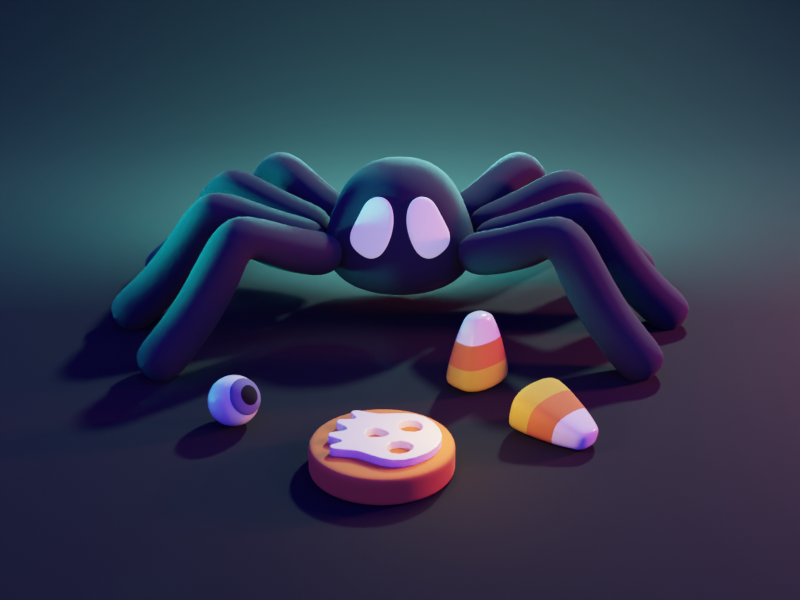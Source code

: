 # Source: 030-spider.blend  (saved by Blender 2.93.20; exported with 4.5.12 LTS)
import bpy
from mathutils import Matrix  # noqa: F401  (used for matrix-valued properties, if any)

bpy.ops.wm.read_factory_settings(use_empty=True)
scene = bpy.context.scene
scene.name = 'Scene'

# ---- collections
col_collection = bpy.data.collections.new('Collection'); scene.collection.children.link(col_collection)

# ---- materials (node trees are filled in below, after node groups)
mat_material_001 = bpy.data.materials.new('Material.001')
mat_white = bpy.data.materials.new('White')
mat_material_002 = bpy.data.materials.new('Material.002')
mat_white_001 = bpy.data.materials.new('White.001')
mat_orange = bpy.data.materials.new('Orange')
mat_yellow = bpy.data.materials.new('Yellow')
mat_mid = bpy.data.materials.new('Mid')
mat_black = bpy.data.materials.new('Black')

# ---- material node trees
mat_material_001.use_nodes = True; mat_material_001.node_tree.nodes.clear()
_N = mat_material_001.node_tree.nodes; _L = mat_material_001.node_tree.links
n0 = _N.new('ShaderNodeBsdfPrincipled'); n0.name = 'Principled BSDF'; n0.location = (10, 300)
n0.distribution = 'GGX'
n0.subsurface_method = 'BURLEY'
n0.inputs[0].default_value = (0.01784, 0.01578, 0.02309, 1.0)
n0.inputs[2].default_value = 1.0
n0.inputs[3].default_value = 1.45
n0.inputs[27].default_value = (0.0, 0.0, 0.0, 1.0)
n0.inputs[28].default_value = 1.0
n1 = _N.new('ShaderNodeOutputMaterial'); n1.name = 'Material Output'; n1.location = (300, 300)
_L.new(n0.outputs[0], n1.inputs[0])
n1.is_active_output = True
mat_white.use_nodes = True; mat_white.node_tree.nodes.clear()
_N = mat_white.node_tree.nodes; _L = mat_white.node_tree.links
n0 = _N.new('ShaderNodeBsdfPrincipled'); n0.name = 'Principled BSDF'; n0.location = (10, 300)
n0.distribution = 'GGX'
n0.subsurface_method = 'BURLEY'
n0.inputs[0].default_value = (1.0, 1.0, 1.0, 1.0)
n0.inputs[3].default_value = 1.45
n0.inputs[28].default_value = 0.1
n1 = _N.new('ShaderNodeOutputMaterial'); n1.name = 'Material Output'; n1.location = (300, 300)
_L.new(n0.outputs[0], n1.inputs[0])
n1.is_active_output = True
mat_material_002.use_nodes = True; mat_material_002.node_tree.nodes.clear()
_N = mat_material_002.node_tree.nodes; _L = mat_material_002.node_tree.links
n0 = _N.new('ShaderNodeBsdfPrincipled'); n0.name = 'Principled BSDF'; n0.location = (10, 300)
n0.distribution = 'GGX'
n0.subsurface_method = 'BURLEY'
n0.inputs[0].default_value = (0.0, 0.0, 0.0, 1.0)
n0.inputs[2].default_value = 1.0
n0.inputs[3].default_value = 1.45
n0.inputs[27].default_value = (0.0, 0.0, 0.0, 1.0)
n0.inputs[28].default_value = 1.0
n1 = _N.new('ShaderNodeOutputMaterial'); n1.name = 'Material Output'; n1.location = (300, 300)
_L.new(n0.outputs[0], n1.inputs[0])
n1.is_active_output = True
mat_white_001.use_nodes = True; mat_white_001.node_tree.nodes.clear()
_N = mat_white_001.node_tree.nodes; _L = mat_white_001.node_tree.links
n0 = _N.new('ShaderNodeBsdfPrincipled'); n0.name = 'Principled BSDF'; n0.location = (10, 300)
n0.distribution = 'GGX'
n0.subsurface_method = 'BURLEY'
n0.inputs[0].default_value = (1.0, 0.9542, 0.8451, 1.0)
n0.inputs[2].default_value = 0.2
n0.inputs[3].default_value = 1.45
n0.inputs[27].default_value = (0.0, 0.0, 0.0, 1.0)
n0.inputs[28].default_value = 1.0
n1 = _N.new('ShaderNodeOutputMaterial'); n1.name = 'Material Output'; n1.location = (300, 300)
_L.new(n0.outputs[0], n1.inputs[0])
n1.is_active_output = True
mat_orange.use_nodes = True; mat_orange.node_tree.nodes.clear()
_N = mat_orange.node_tree.nodes; _L = mat_orange.node_tree.links
n0 = _N.new('ShaderNodeBsdfPrincipled'); n0.name = 'Principled BSDF'; n0.location = (10, 300)
n0.distribution = 'GGX'
n0.subsurface_method = 'BURLEY'
n0.inputs[0].default_value = (0.8, 0.1861, 0.02709, 1.0)
n0.inputs[2].default_value = 1.0
n0.inputs[3].default_value = 1.45
n0.inputs[27].default_value = (0.0, 0.0, 0.0, 1.0)
n0.inputs[28].default_value = 1.0
n1 = _N.new('ShaderNodeOutputMaterial'); n1.name = 'Material Output'; n1.location = (300, 300)
_L.new(n0.outputs[0], n1.inputs[0])
n1.is_active_output = True
mat_yellow.use_nodes = True; mat_yellow.node_tree.nodes.clear()
_N = mat_yellow.node_tree.nodes; _L = mat_yellow.node_tree.links
n0 = _N.new('ShaderNodeBsdfPrincipled'); n0.name = 'Principled BSDF'; n0.location = (10, 300)
n0.distribution = 'GGX'
n0.subsurface_method = 'BURLEY'
n0.inputs[0].default_value = (0.8, 0.5, 0.02696, 1.0)
n0.inputs[2].default_value = 1.0
n0.inputs[3].default_value = 1.45
n0.inputs[27].default_value = (0.0, 0.0, 0.0, 1.0)
n0.inputs[28].default_value = 1.0
n1 = _N.new('ShaderNodeOutputMaterial'); n1.name = 'Material Output'; n1.location = (300, 300)
_L.new(n0.outputs[0], n1.inputs[0])
n1.is_active_output = True
mat_mid.use_nodes = True; mat_mid.node_tree.nodes.clear()
_N = mat_mid.node_tree.nodes; _L = mat_mid.node_tree.links
n0 = _N.new('ShaderNodeBsdfPrincipled'); n0.name = 'Principled BSDF'; n0.location = (10, 300)
n0.distribution = 'GGX'
n0.subsurface_method = 'BURLEY'
n0.inputs[0].default_value = (0.1231, 0.1261, 0.2507, 1.0)
n0.inputs[2].default_value = 1.0
n0.inputs[3].default_value = 1.45
n0.inputs[27].default_value = (0.0, 0.0, 0.0, 1.0)
n0.inputs[28].default_value = 1.0
n1 = _N.new('ShaderNodeOutputMaterial'); n1.name = 'Material Output'; n1.location = (300, 300)
_L.new(n0.outputs[0], n1.inputs[0])
n1.is_active_output = True
mat_black.use_nodes = True; mat_black.node_tree.nodes.clear()
_N = mat_black.node_tree.nodes; _L = mat_black.node_tree.links
n0 = _N.new('ShaderNodeBsdfPrincipled'); n0.name = 'Principled BSDF'; n0.location = (10, 300)
n0.distribution = 'GGX'
n0.subsurface_method = 'BURLEY'
n0.inputs[0].default_value = (0.0, 0.0, 0.0, 1.0)
n0.inputs[2].default_value = 1.0
n0.inputs[3].default_value = 1.45
n0.inputs[27].default_value = (0.0, 0.0, 0.0, 1.0)
n0.inputs[28].default_value = 1.0
n1 = _N.new('ShaderNodeOutputMaterial'); n1.name = 'Material Output'; n1.location = (300, 300)
_L.new(n0.outputs[0], n1.inputs[0])
n1.is_active_output = True

# ---- world
world_world = bpy.data.worlds.new('World'); scene.world = world_world
world_world.use_nodes = True; world_world.node_tree.nodes.clear()
_N = world_world.node_tree.nodes; _L = world_world.node_tree.links
n0 = _N.new('ShaderNodeOutputWorld'); n0.name = 'World Output'; n0.location = (300, 300)
n1 = _N.new('ShaderNodeBackground'); n1.name = 'Background'; n1.location = (10, 300)
n1.inputs[0].default_value = (0.04888, 0.02771, 0.783, 1.0)
_L.new(n1.outputs[0], n0.inputs[0])
n0.is_active_output = True
world_world.color = (0.05088, 0.05088, 0.05088)
world_world.use_sun_shadow = False
world_world.sun_shadow_jitter_overblur = 0.0

# ---- cameras
cam_camera_001 = bpy.data.cameras.new('Camera.001')

# ---- lights
light_area = bpy.data.lights.new('Area', 'AREA')
light_area.color = (0.6085, 1.0, 0.896)
light_area.transmission_factor = 0.0
light_area.energy = 1178.0
light_area.shadow_soft_size = 1.0
light_area.shadow_maximum_resolution = 0.006
light_area.use_absolute_resolution = True
light_area.shape = 'DISK'
light_area.size = 1.0
light_area.size_y = 1.0
light_area_001 = bpy.data.lights.new('Area.001', 'SPOT')
light_area_001.color = (0.0005578, 1.0, 0.879)
light_area_001.transmission_factor = 0.0
light_area_001.energy = 1e+04
light_area_001.shadow_soft_size = 1.173
light_area_001.shadow_maximum_resolution = 0.006
light_area_001.use_absolute_resolution = True
light_area_001.spot_size = 1.225
light_area_003 = bpy.data.lights.new('Area.003', 'AREA')
light_area_003.color = (0.18, 1.0, 0.9337)
light_area_003.transmission_factor = 0.0
light_area_003.energy = 1178.0
light_area_003.shadow_soft_size = 3.605
light_area_003.shadow_maximum_resolution = 0.006
light_area_003.use_absolute_resolution = True
light_area_003.shape = 'DISK'
light_area_003.size = 3.605
light_area_003.size_y = 1.0
light_point_001 = bpy.data.lights.new('Point.001', 'POINT')
light_point_001.color = (1.0, 0.5189, 0.1017)
light_point_001.transmission_factor = 0.0
light_point_001.energy = 25.0
light_point_001.shadow_soft_size = 0.25
light_point_001.shadow_maximum_resolution = 0.006
light_point_001.use_absolute_resolution = True
light_area_005 = bpy.data.lights.new('Area.005', 'AREA')
light_area_005.color = (1.0, 0.1597, 0.2837)
light_area_005.transmission_factor = 0.0
light_area_005.energy = 392.7
light_area_005.shadow_soft_size = 1.0
light_area_005.shadow_maximum_resolution = 0.006
light_area_005.use_absolute_resolution = True
light_area_005.size = 1.0
light_area_005.size_y = 1.0
light_area_006 = bpy.data.lights.new('Area.006', 'SPOT')
light_area_006.color = (0.18, 1.0, 0.9337)
light_area_006.transmission_factor = 0.0
light_area_006.energy = 1e+04
light_area_006.shadow_soft_size = 1.173
light_area_006.shadow_maximum_resolution = 0.006
light_area_006.use_absolute_resolution = True
light_area_006.spot_size = 0.3997

# ---- meshes
me_circle = bpy.data.meshes.new('Circle')
me_circle.from_pydata([(0.6914, 0.3992, 1.016), (0.7983, 6.878e-09, 1.016), (0.6914, -0.3992, 1.016), (0.3992, -0.6914, 1.016), (9.893e-08, -0.7983, 1.016), (-0.3992, -0.6914, 1.016), (-0.6914, -0.3992, 1.016), (-0.7983, -3.754e-08, 1.016), (-0.6914, 0.3992, 1.016), (0.3992, 0.6914, 1.016), (-0.3992, 0.6914, 1.016), (2.913e-08, 0.7983, 1.016), (0.0, 0.2401, 1.656), (4.688e-08, 0.62, 1.392), (-0.31, 0.5369, 1.392), (-0.12, 0.2079, 1.656), (-0.5369, 0.31, 1.392), (-0.2079, 0.12, 1.656), (-0.62, -3.088e-08, 1.392), (-0.2401, 0.0, 1.656), (-0.5369, -0.31, 1.392), (-0.2079, -0.12, 1.656), (-0.31, -0.5369, 1.392), (-0.12, -0.2079, 1.656), (1.011e-07, -0.62, 1.392), (1.267e-07, -0.2401, 1.656), (0.31, -0.5369, 1.392), (0.12, -0.2079, 1.656), (0.5369, -0.31, 1.392), (0.2079, -0.12, 1.656), (0.62, 3.618e-09, 1.392), (0.2401, 0.0, 1.656), (0.5369, 0.31, 1.392), (0.2079, 0.12, 1.656), (0.31, 0.5369, 1.392), (0.12, 0.2079, 1.656), (1.478e-08, 0.8802, 0.6409), (0.2276, 0.3942, 1.546), (0.3942, 0.2276, 1.546), (-0.4401, 0.7623, 0.6409), (0.4551, 2.079e-09, 1.546), (-0.7623, 0.4401, 0.6409), (0.3942, -0.2276, 1.546), (-0.8802, -3.966e-08, 0.6409), (0.2276, -0.3942, 1.546), (-0.7623, -0.4401, 0.6409), (1.157e-07, -0.4551, 1.546), (-0.4401, -0.7623, 0.6409), (-0.2276, -0.3942, 1.546), (9.173e-08, -0.8802, 0.6409), (-0.3942, -0.2276, 1.546), (0.4401, -0.7623, 0.6409), (-0.4551, -1.618e-08, 1.546), (0.7623, -0.4401, 0.6409), (-0.3942, 0.2276, 1.546), (0.8802, 9.306e-09, 0.6409), (2.003e-08, 0.4551, 1.546), (0.7623, 0.4401, 0.6409), (-0.2276, 0.3942, 1.546), (0.4401, 0.7623, 0.6409), (1.49e-08, 0.4753, 0.2951), (-3.724e-11, 0.7084, 0.4104), (-0.2377, 0.4117, 0.2951), (-0.3542, 0.6135, 0.4104), (-0.4117, 0.2377, 0.2951), (-0.6135, 0.3542, 0.4104), (-0.4753, -1.863e-08, 0.2951), (-0.7084, -1.323e-08, 0.4104), (-0.4117, -0.2377, 0.2951), (-0.6135, -0.3542, 0.4104), (-0.2377, -0.4117, 0.2951), (-0.3542, -0.6135, 0.4104), (1.229e-07, -0.4753, 0.2951), (1.448e-07, -0.7084, 0.4104), (0.2377, -0.4117, 0.2951), (0.3542, -0.6135, 0.4104), (0.4117, -0.2377, 0.2951), (0.6135, -0.3542, 0.4104), (0.4753, 1.863e-08, 0.2951), (0.7084, 1.304e-08, 0.4104), (0.4117, 0.2377, 0.2951), (0.6135, 0.3542, 0.4104), (0.2377, 0.4117, 0.2951), (0.3542, 0.6135, 0.4104)], [], [(9, 11, 13, 34), (10, 8, 16, 14), (4, 3, 26, 24), (8, 7, 18, 16), (7, 6, 20, 18), (0, 9, 34, 32), (3, 2, 28, 26), (6, 5, 22, 20), (36, 39, 10, 11), (2, 1, 30, 28), (5, 4, 24, 22), (15, 17, 19, 21, 23, 25, 27, 29, 31, 33, 35, 12), (1, 0, 32, 30), (58, 56, 13, 14), (54, 58, 14, 16), (52, 54, 16, 18), (50, 52, 18, 20), (48, 50, 20, 22), (46, 48, 22, 24), (44, 46, 24, 26), (42, 44, 26, 28), (40, 42, 28, 30), (38, 40, 30, 32), (37, 38, 32, 34), (56, 37, 34, 13), (41, 39, 63, 65), (62, 60, 82, 80, 78, 76, 74, 72, 70, 68, 66, 64), (43, 41, 65, 67), (45, 43, 67, 69), (47, 45, 69, 71), (49, 47, 71, 73), (51, 49, 73, 75), (53, 51, 75, 77), (55, 53, 77, 79), (57, 55, 79, 81), (59, 57, 81, 83), (12, 35, 37, 56), (39, 36, 61, 63), (11, 10, 14, 13), (55, 57, 0, 1), (47, 49, 4, 5), (53, 55, 1, 2), (45, 47, 5, 6), (51, 53, 2, 3), (57, 59, 9, 0), (43, 45, 6, 7), (41, 43, 7, 8), (49, 51, 3, 4), (39, 41, 8, 10), (59, 36, 11, 9), (60, 62, 63, 61), (62, 64, 65, 63), (64, 66, 67, 65), (66, 68, 69, 67), (68, 70, 71, 69), (70, 72, 73, 71), (72, 74, 75, 73), (74, 76, 77, 75), (76, 78, 79, 77), (78, 80, 81, 79), (80, 82, 83, 81), (82, 60, 61, 83), (36, 59, 83, 61), (35, 33, 38, 37), (33, 31, 40, 38), (31, 29, 42, 40), (29, 27, 44, 42), (27, 25, 46, 44), (25, 23, 48, 46), (23, 21, 50, 48), (21, 19, 52, 50), (19, 17, 54, 52), (17, 15, 58, 54), (15, 12, 56, 58)])
me_circle.polygons.foreach_set('use_smooth', [True] * 74)
_uv = me_circle.uv_layers.new(name='UVMap')
_uv.uv.foreach_set('vector', [0.0, 0.0, 0.0, 0.0, 0.0, 0.0, 0.0, 0.0, 0.0, 0.0, 0.0, 0.0, 0.0, 0.0, 0.0, 0.0, 0.0, 0.0, 0.0, 0.0, 0.0, 0.0, 0.0, 0.0, 0.0, 0.0, 0.0, 0.0, 0.0, 0.0, 0.0, 0.0, 0.0, 0.0, 0.0, 0.0, 0.0, 0.0, 0.0, 0.0, 0.0, 0.0, 0.0, 0.0, 0.0, 0.0, 0.0, 0.0, 0.0, 0.0, 0.0, 0.0, 0.0, 0.0, 0.0, 0.0, 0.0, 0.0, 0.0, 0.0, 0.0, 0.0, 0.0, 0.0, 0.0, 0.0, 0.0, 0.0, 0.0, 0.0, 0.0, 0.0, 0.0, 0.0, 0.0, 0.0, 0.0, 0.0, 0.0, 0.0, 0.0, 0.0, 0.0, 0.0, 0.0, 0.0, 0.0, 0.0, 0.0, 0.0, 0.0, 0.0, 0.0, 0.0, 0.0, 0.0, 0.0, 0.0, 0.0, 0.0, 0.0, 0.0, 0.0, 0.0, 0.0, 0.0, 0.0, 0.0, 0.0, 0.0, 0.0, 0.0, 0.0, 0.0, 0.0, 0.0, 0.0, 0.0, 0.0, 0.0, 0.0, 0.0, 0.0, 0.0, 0.0, 0.0, 0.0, 0.0, 0.0, 0.0, 0.0, 0.0, 0.0, 0.0, 0.0, 0.0, 0.0, 0.0, 0.0, 0.0, 0.0, 0.0, 0.0, 0.0, 0.0, 0.0, 0.0, 0.0, 0.0, 0.0, 0.0, 0.0, 0.0, 0.0, 0.0, 0.0, 0.0, 0.0, 0.0, 0.0, 0.0, 0.0, 0.0, 0.0, 0.0, 0.0, 0.0, 0.0, 0.0, 0.0, 0.0, 0.0, 0.0, 0.0, 0.0, 0.0, 0.0, 0.0, 0.0, 0.0, 0.0, 0.0, 0.0, 0.0, 0.0, 0.0, 0.0, 0.0, 0.0, 0.0, 0.0, 0.0, 0.0, 0.0, 0.0, 0.0, 0.0, 0.0, 0.0, 0.0, 0.0, 0.0, 0.0, 0.0, 0.0, 0.0, 0.0, 0.0, 0.0, 0.0, 0.0, 0.0, 0.0, 0.0, 0.0, 0.0, 0.0, 0.0, 0.0, 0.0, 0.0, 0.0, 0.0, 0.0, 0.0, 0.0, 0.0, 0.0, 0.0, 0.0, 0.0, 0.0, 0.0, 0.0, 0.0, 0.0, 0.0, 0.0, 0.0, 0.0, 0.0, 0.0, 0.0, 0.0, 0.0, 0.0, 0.0, 0.0, 0.0, 0.0, 0.0, 0.0, 0.0, 0.0, 0.0, 0.0, 0.0, 0.0, 0.0, 0.0, 0.0, 0.0, 0.0, 0.0, 0.0, 0.0, 0.0, 0.0, 0.0, 0.0, 0.0, 0.0, 0.0, 0.0, 0.0, 0.0, 0.0, 0.0, 0.0, 0.0, 0.0, 0.0, 0.0, 0.0, 0.0, 0.0, 0.0, 0.0, 0.0, 0.0, 0.0, 0.0, 0.0, 0.0, 0.0, 0.0, 0.0, 0.0, 0.0, 0.0, 0.0, 0.0, 0.0, 0.0, 0.0, 0.0, 0.0, 0.0, 0.0, 0.0, 0.0, 0.0, 0.0, 0.0, 0.0, 0.0, 0.0, 0.0, 0.0, 0.0, 0.0, 0.0, 0.0, 0.0, 0.0, 0.0, 0.0, 0.0, 0.0, 0.0, 0.0, 0.0, 0.0, 0.0, 0.0, 0.0, 0.0, 0.0, 0.0, 0.0, 0.0, 0.0, 0.0, 0.0, 0.0, 0.0, 0.0, 0.0, 0.0, 0.0, 0.0, 0.0, 0.0, 0.0, 0.0, 0.0, 0.0, 0.0, 0.0, 0.0, 0.0, 0.0, 0.0, 0.0, 0.0, 0.0, 0.0, 0.0, 0.0, 0.0, 0.0, 0.0, 0.0, 0.0, 0.0, 0.0, 0.0, 0.0, 0.0, 0.0, 0.0, 0.0, 0.0, 0.0, 0.0, 0.0, 0.0, 0.0, 0.0, 0.0, 0.0, 0.0, 0.0, 0.0, 0.0, 0.0, 0.0, 0.0, 0.0, 0.0, 0.0, 0.0, 0.0, 0.0, 0.0, 0.0, 0.0, 0.0, 0.0, 0.0, 0.0, 0.0, 0.0, 0.0, 0.0, 0.0, 0.0, 0.0, 0.0, 0.0, 0.0, 0.0, 0.0, 0.0, 0.0, 0.0, 0.0, 0.0, 0.0, 0.0, 0.0, 0.0, 0.0, 0.0, 0.0, 0.0, 0.0, 0.0, 0.0, 0.0, 0.0, 0.0, 0.0, 0.0, 0.0, 0.0, 0.0, 0.0, 0.0, 0.0, 0.0, 0.0, 0.0, 0.0, 0.0, 0.0, 0.0, 0.0, 0.0, 0.0, 0.0, 0.0, 0.0, 0.0, 0.0, 0.0, 0.0, 0.0, 0.0, 0.0, 0.0, 0.0, 0.0, 0.0, 0.0, 0.0, 0.0, 0.0, 0.0, 0.0, 0.0, 0.0, 0.0, 0.0, 0.0, 0.0, 0.0, 0.0, 0.0, 0.0, 0.0, 0.0, 0.0, 0.0, 0.0, 0.0, 0.0, 0.0, 0.0, 0.0, 0.0, 0.0, 0.0, 0.0, 0.0, 0.0, 0.0, 0.0, 0.0, 0.0, 0.0, 0.0, 0.0, 0.0, 0.0, 0.0, 0.0, 0.0, 0.0, 0.0, 0.0, 0.0, 0.0, 0.0, 0.0, 0.0, 0.0, 0.0, 0.0, 0.0, 0.0, 0.0, 0.0, 0.0, 0.0, 0.0, 0.0, 0.0, 0.0, 0.0, 0.0, 0.0, 0.0, 0.0, 0.0, 0.0, 0.0, 0.0, 0.0, 0.0, 0.0, 0.0, 0.0, 0.0, 0.0, 0.0, 0.0, 0.0, 0.0, 0.0, 0.0, 0.0, 0.0, 0.0, 0.0, 0.0, 0.0, 0.0, 0.0, 0.0, 0.0, 0.0, 0.0, 0.0, 0.0, 0.0, 0.0, 0.0, 0.0, 0.0, 0.0, 0.0, 0.0, 0.0, 0.0, 0.0, 0.0, 0.0, 0.0, 0.0, 0.0, 0.0, 0.0, 0.0, 0.0, 0.0, 0.0, 0.0, 0.0, 0.0, 0.0, 0.0, 0.0, 0.0, 0.0, 0.0, 0.0, 0.0, 0.0, 0.0, 0.0, 0.0, 0.0, 0.0, 0.0, 0.0, 0.0, 0.0, 0.0, 0.0, 0.0, 0.0, 0.0, 0.0])
me_circle.materials.append(mat_material_001)
me_circle.use_remesh_fix_poles = True
me_circle.use_remesh_preserve_attributes = False
me_circle.update()
me_vert = bpy.data.meshes.new('Vert')
me_vert.from_pydata([(-0.7752, -1.035e-07, 0.7707), (-1.229, -1.203e-07, 0.8954), (-1.62, -1.431e-07, 1.065), (-1.965, -1.706e-07, 1.269), (-2.164, -1.256e-07, 0.935), (-2.419, -7.766e-08, 0.578), (-2.73, -3.502e-08, 0.2607), (-3.048, -3.807e-09, 0.02833)], [(0, 1), (1, 2), (2, 3), (3, 4), (4, 5), (5, 6), (6, 7)], [])
me_vert.materials.append(mat_material_001)
me_vert.use_remesh_fix_poles = True
me_vert.use_remesh_preserve_attributes = False
me_vert.update()
me_circle_001 = bpy.data.meshes.new('Circle.001')
me_circle_001.from_pydata([(0.1645, 0.9698, 0.0), (-0.1845, 0.9618, 0.0), (-0.4841, 0.6962, 0.0), (-0.654, 0.244, 0.0), (-1.058, -0.3491, 0.1403), (-0.8789, -0.7934, 0.1403), (-0.1645, -0.9698, 0.0), (0.1845, -0.9618, 0.0), (0.4841, -0.6962, 0.0), (0.654, -0.244, 0.0), (0.6486, 0.2736, 0.0), (0.4695, 0.7179, 0.0), (0.2345, 0.382, 0.0), (-0.2423, 0.3712, 0.0), (0.2423, -0.3712, 0.0), (-0.2345, -0.382, 0.0)], [], [(0, 12, 10, 11), (12, 14, 9, 10), (14, 7, 8, 9), (1, 13, 12, 0), (13, 15, 14, 12), (15, 6, 7, 14), (2, 3, 13, 1), (3, 4, 15, 13), (4, 5, 6, 15)])
me_circle_001.polygons.foreach_set('use_smooth', [True] * 9)
_uv = me_circle_001.uv_layers.new(name='UVMap')
_uv.uv.foreach_set('vector', [0.0, 0.0, 0.0, 0.0, 0.0, 0.0, 0.0, 0.0, 0.0, 0.0, 0.0, 0.0, 0.0, 0.0, 0.0, 0.0, 0.0, 0.0, 0.0, 0.0, 0.0, 0.0, 0.0, 0.0, 0.0, 0.0, 0.0, 0.0, 0.0, 0.0, 0.0, 0.0, 0.0, 0.0, 0.0, 0.0, 0.0, 0.0, 0.0, 0.0, 0.0, 0.0, 0.0, 0.0, 0.0, 0.0, 0.0, 0.0, 0.0, 0.0, 0.0, 0.0, 0.0, 0.0, 0.0, 0.0, 0.0, 0.0, 0.0, 0.0, 0.0, 0.0, 0.0, 0.0, 0.0, 0.0, 0.0, 0.0, 0.0, 0.0, 0.0, 0.0])
me_circle_001.materials.append(mat_white)
me_circle_001.use_remesh_fix_poles = True
me_circle_001.use_remesh_preserve_attributes = False
me_circle_001.update()
me_plane = bpy.data.meshes.new('Plane')
me_plane.from_pydata([(-27.71, -14.52, 0.0), (27.71, -14.52, 0.0), (-27.71, 14.12, 17.87), (27.71, 14.12, 17.87), (-27.71, 5.683, 0.0), (-27.71, 14.12, 8.438), (-27.71, 7.148, 0.1282), (-27.71, 8.569, 0.5089), (-27.71, 9.902, 1.131), (-27.71, 11.11, 1.974), (-27.71, 12.15, 3.014), (-27.71, 12.99, 4.219), (-27.71, 13.61, 5.552), (-27.71, 13.99, 6.973), (27.71, 14.12, 8.438), (27.71, 5.683, 0.0), (27.71, 13.99, 6.973), (27.71, 13.61, 5.552), (27.71, 12.99, 4.219), (27.71, 12.15, 3.014), (27.71, 11.11, 1.974), (27.71, 9.902, 1.131), (27.71, 8.569, 0.5089), (27.71, 7.148, 0.1282)], [], [(5, 14, 3, 2), (14, 5, 13, 16), (16, 13, 12, 17), (17, 12, 11, 18), (18, 11, 10, 19), (19, 10, 9, 20), (20, 9, 8, 21), (21, 8, 7, 22), (22, 7, 6, 23), (23, 6, 4, 15), (0, 1, 15, 4)])
me_plane.polygons.foreach_set('use_smooth', [True] * 11)
_uv = me_plane.uv_layers.new(name='UVMap')
_uv.uv.foreach_set('vector', [0.0, 1.0, 1.0, 1.0, 1.0, 1.0, 0.0, 1.0, 1.0, 1.0, 0.0, 1.0, 0.0, 1.0, 1.0, 1.0, 1.0, 1.0, 0.0, 1.0, 0.0, 1.0, 1.0, 1.0, 1.0, 1.0, 0.0, 1.0, 0.0, 1.0, 1.0, 1.0, 1.0, 1.0, 0.0, 1.0, 0.0, 1.0, 1.0, 1.0, 1.0, 1.0, 0.0, 1.0, 0.0, 0.8962, 1.0, 0.8962, 1.0, 0.8962, 0.0, 0.8962, 0.0, 0.8547, 1.0, 0.8547, 1.0, 0.8547, 0.0, 0.8547, 0.0, 0.8088, 1.0, 0.8088, 1.0, 0.8088, 0.0, 0.8088, 0.0, 0.7599, 1.0, 0.7599, 1.0, 0.7599, 0.0, 0.7599, 0.0, 0.7094, 1.0, 0.7094, 0.0, 0.0, 1.0, 0.0, 1.0, 0.7094, 0.0, 0.7094])
me_plane.materials.append(mat_material_002)
me_plane.use_remesh_fix_poles = True
me_plane.use_remesh_preserve_attributes = False
me_plane.update()
me_circle_014 = bpy.data.meshes.new('Circle.014')
me_circle_014.from_pydata([(-0.04944, 0.1209, 0.0), (-0.09006, 0.08222, 0.0), (-0.09622, 0.03927, 0.0), (-0.08412, -0.001327, 0.0), (-0.08392, -0.06234, 0.0), (-0.08048, -0.02839, 0.0), (-0.04623, 0.08704, 0.0), (-0.02193, 0.07424, 0.0), (-0.07039, 0.06746, 0.0), (-0.06039, 0.03902, 0.0), (-0.0111, 0.01926, 0.0), (-0.02692, 0.04124, 0.0), (-0.07659, -0.07283, 0.0), (-0.06547, -0.06962, 0.0), (-0.07104, -0.07337, 0.0), (-0.02408, -0.09026, 0.0), (-0.01642, -0.08153, 0.0), (-0.03875, -0.08334, 0.0), (-0.03329, -0.08992, 0.0), (-0.01929, -0.004368, 0.0), (-0.04467, -0.06324, 0.0), (-0.05483, -0.05923, 0.0), (-0.04881, -0.05619, 0.0), (0.0, 0.1349, 0.0), (0.04944, 0.1209, 0.0), (0.09006, 0.08222, 0.0), (0.09622, 0.03927, 0.0), (0.08412, -0.001327, 0.0), (0.08392, -0.06234, 0.0), (0.08048, -0.02839, 0.0), (0.0, -0.05921, 0.0), (0.04623, 0.08704, 0.0), (0.02193, 0.07424, 0.0), (0.07039, 0.06746, 0.0), (0.06039, 0.03902, 0.0), (0.0, 0.0264, 0.0), (0.0111, 0.01926, 0.0), (0.0, -0.01978, 0.0), (0.02692, 0.04124, 0.0), (0.07659, -0.07283, 0.0), (0.06547, -0.06962, 0.0), (0.07104, -0.07337, 0.0), (0.02408, -0.09026, 0.0), (0.01642, -0.08153, 0.0), (0.03875, -0.08334, 0.0), (0.03329, -0.08992, 0.0), (0.01929, -0.004368, 0.0), (0.04467, -0.06324, 0.0), (0.05483, -0.05923, 0.0), (0.04881, -0.05619, 0.0), (-0.0319, 0.08497, 0.0), (-0.06085, 0.08042, 0.0), (-0.07029, 0.0517, 0.0), (-0.08271, -0.04615, 0.0), (-0.04215, -0.03573, 0.0), (-0.02482, 0.1315, 0.0), (-0.07276, 0.1033, 0.0), (-0.09725, 0.06085, 0.0), (-0.0905, 0.01751, 0.0), (-0.04784, 0.104, 0.0), (-0.01451, 0.09538, 0.0), (-0.08023, 0.07484, 0.0), (-0.07227, 0.03378, 0.0), (-0.08066, -0.01487, 0.0), (-0.01968, 0.05696, 0.0), (-0.04315, 0.03495, 0.0), (-0.005601, 0.02507, 0.0), (-0.02068, 0.03025, 0.0), (1.31e-10, 0.07053, 0.0), (-0.08107, -0.07034, 0.0), (-0.07331, -0.07351, 0.0), (-0.06882, -0.07239, 0.0), (-0.009131, -0.06744, 0.0), (-0.03631, -0.08833, 0.0), (-0.02871, -0.09041, 0.0), (-0.02068, -0.08859, 0.0), (-0.01021, -0.01881, 0.0), (-0.01723, -0.01172, 0.0), (-0.01612, 0.007804, 0.0), (-0.06021, -0.06442, 0.0), (-0.0524, -0.05746, 0.0), (-0.04599, -0.06002, 0.0), (-0.04172, -0.07337, 0.0), (0.0319, 0.08497, 0.0), (0.06085, 0.08042, 0.0), (0.07029, 0.0517, 0.0), (0.08271, -0.04615, 0.0), (0.04215, -0.03573, 0.0), (0.02482, 0.1315, 0.0), (0.07276, 0.1033, 0.0), (0.09725, 0.06085, 0.0), (0.0905, 0.01751, 0.0), (0.04784, 0.104, 0.0), (0.01451, 0.09538, 0.0), (0.08023, 0.07484, 0.0), (0.07227, 0.03378, 0.0), (0.08066, -0.01487, 0.0), (0.01968, 0.05696, 0.0), (0.04315, 0.03495, 0.0), (0.005601, 0.02507, 0.0), (0.02068, 0.03025, 0.0), (0.08107, -0.07034, 0.0), (0.07331, -0.07351, 0.0), (0.06882, -0.07239, 0.0), (0.009131, -0.06744, 0.0), (0.03631, -0.08833, 0.0), (0.02871, -0.09041, 0.0), (0.02068, -0.08859, 0.0), (0.01211, -0.01822, 0.0), (0.01752, -0.01056, 0.0), (0.01612, 0.007804, 0.0), (0.06021, -0.06442, 0.0), (0.05275, -0.05771, 0.0), (0.0464, -0.05904, 0.0), (0.04172, -0.07337, 0.0), (-0.02872, 0.1073, 0.0), (-0.0668, 0.09188, 0.0), (-0.08301, 0.0556, 0.0), (-0.01046, 0.05896, 0.0), (-0.03953, 0.001346, 0.0), (0.02872, 0.1073, 0.0), (0.0668, 0.09188, 0.0), (0.08301, 0.0556, 0.0), (0.01046, 0.05896, 0.0), (0.03953, 0.001346, 0.0)], [], [(6, 50, 115, 59), (50, 7, 60, 115), (115, 60, 23, 55), (59, 115, 55, 0), (8, 51, 116, 61), (51, 6, 59, 116), (116, 59, 0, 56), (61, 116, 56, 1), (9, 52, 117, 62), (52, 8, 61, 117), (117, 61, 1, 57), (62, 117, 57, 2), (10, 66, 118, 67), (35, 68, 118, 66), (23, 60, 118, 68), (7, 64, 118, 60), (11, 67, 118, 64), (124, 108, 37, 76, 119, 54, 30, 87), (76, 77, 119), (19, 78, 119, 77), (10, 67, 119, 78), (11, 65, 119, 67), (9, 62, 119, 65), (2, 58, 119, 62), (3, 63, 119, 58), (5, 54, 119, 63), (5, 53, 4, 69, 12, 70, 14, 71, 13, 79, 21, 80, 22, 81, 20, 82, 17, 73, 18, 74, 15, 75, 16, 72, 30, 54), (31, 92, 120, 83), (92, 24, 88, 120), (120, 88, 23, 93), (83, 120, 93, 32), (33, 94, 121, 84), (94, 25, 89, 121), (121, 89, 24, 92), (84, 121, 92, 31), (34, 95, 122, 85), (95, 26, 90, 122), (122, 90, 25, 94), (85, 122, 94, 33), (36, 100, 123, 99), (38, 97, 123, 100), (32, 93, 123, 97), (23, 68, 123, 93), (35, 99, 123, 68), (29, 96, 124, 87), (27, 91, 124, 96), (26, 95, 124, 91), (34, 98, 124, 95), (38, 100, 124, 98), (36, 110, 124, 100), (46, 109, 124, 110), (108, 124, 109), (43, 107, 42, 106, 45, 105, 44, 114, 47, 113, 49, 112, 48, 111, 40, 103, 41, 102, 39, 101, 28, 86, 29, 87, 30, 104)])
me_circle_014.polygons.foreach_set('use_smooth', [True] * 53)
_uv = me_circle_014.uv_layers.new(name='UVMap')
_uv.uv.foreach_set('vector', [0.0, 0.0, 0.0, 0.0, 0.0, 0.0, 0.0, 0.0, 0.0, 0.0, 0.0, 0.0, 0.0, 0.0, 0.0, 0.0, 0.0, 0.0, 0.0, 0.0, 0.0, 0.0, 0.0, 0.0, 0.0, 0.0, 0.0, 0.0, 0.0, 0.0, 0.0, 0.0, 0.0, 0.0, 0.0, 0.0, 0.0, 0.0, 0.0, 0.0, 0.0, 0.0, 0.0, 0.0, 0.0, 0.0, 0.0, 0.0, 0.0, 0.0, 0.0, 0.0, 0.0, 0.0, 0.0, 0.0, 0.0, 0.0, 0.0, 0.0, 0.0, 0.0, 0.0, 0.0, 0.0, 0.0, 0.0, 0.0, 0.0, 0.0, 0.0, 0.0, 0.0, 0.0, 0.0, 0.0, 0.0, 0.0, 0.0, 0.0, 0.0, 0.0, 0.0, 0.0, 0.0, 0.0, 0.0, 0.0, 0.0, 0.0, 0.0, 0.0, 0.0, 0.0, 0.0, 0.0, 0.0, 0.0, 0.0, 0.0, 0.0, 0.0, 0.0, 0.0, 0.0, 0.0, 0.0, 0.0, 0.0, 0.0, 0.0, 0.0, 0.0, 0.0, 0.0, 0.0, 0.0, 0.0, 0.0, 0.0, 0.0, 0.0, 0.0, 0.0, 0.0, 0.0, 0.0, 0.0, 0.0, 0.0, 0.0, 0.0, 0.0, 0.0, 0.0, 0.0, 0.0, 0.0, 0.0, 0.0, 0.0, 0.0, 0.0, 0.0, 0.0, 0.0, 0.0, 0.0, 0.0, 0.0, 0.0, 0.0, 0.0, 0.0, 0.0, 0.0, 0.0, 0.0, 0.0, 0.0, 0.0, 0.0, 0.0, 0.0, 0.0, 0.0, 0.0, 0.0, 0.0, 0.0, 0.0, 0.0, 0.0, 0.0, 0.0, 0.0, 0.0, 0.0, 0.0, 0.0, 0.0, 0.0, 0.0, 0.0, 0.0, 0.0, 0.0, 0.0, 0.0, 0.0, 0.0, 0.0, 0.0, 0.0, 0.0, 0.0, 0.0, 0.0, 0.0, 0.0, 0.0, 0.0, 0.0, 0.0, 0.0, 0.0, 0.0, 0.0, 0.0, 0.0, 0.0, 0.0, 0.0, 0.0, 0.0, 0.0, 0.0, 0.0, 0.0, 0.0, 0.0, 0.0, 0.0, 0.0, 0.0, 0.0, 0.0, 0.0, 0.0, 0.0, 0.0, 0.0, 0.0, 0.0, 0.0, 0.0, 0.0, 0.0, 0.0, 0.0, 0.0, 0.0, 0.0, 0.0, 0.0, 0.0, 0.0, 0.0, 0.0, 0.0, 0.0, 0.0, 0.0, 0.0, 0.0, 0.0, 0.0, 0.0, 0.0, 0.0, 0.0, 0.0, 0.0, 0.0, 0.0, 0.0, 0.0, 0.0, 0.0, 0.0, 0.0, 0.0, 0.0, 0.0, 0.0, 0.0, 0.0, 0.0, 0.0, 0.0, 0.0, 0.0, 0.0, 0.0, 0.0, 0.0, 0.0, 0.0, 0.0, 0.0, 0.0, 0.0, 0.0, 0.0, 0.0, 0.0, 0.0, 0.0, 0.0, 0.0, 0.0, 0.0, 0.0, 0.0, 0.0, 0.0, 0.0, 0.0, 0.0, 0.0, 0.0, 0.0, 0.0, 0.0, 0.0, 0.0, 0.0, 0.0, 0.0, 0.0, 0.0, 0.0, 0.0, 0.0, 0.0, 0.0, 0.0, 0.0, 0.0, 0.0, 0.0, 0.0, 0.0, 0.0, 0.0, 0.0, 0.0, 0.0, 0.0, 0.0, 0.0, 0.0, 0.0, 0.0, 0.0, 0.0, 0.0, 0.0, 0.0, 0.0, 0.0, 0.0, 0.0, 0.0, 0.0, 0.0, 0.0, 0.0, 0.0, 0.0, 0.0, 0.0, 0.0, 0.0, 0.0, 0.0, 0.0, 0.0, 0.0, 0.0, 0.0, 0.0, 0.0, 0.0, 0.0, 0.0, 0.0, 0.0, 0.0, 0.0, 0.0, 0.0, 0.0, 0.0, 0.0, 0.0, 0.0, 0.0, 0.0, 0.0, 0.0, 0.0, 0.0, 0.0, 0.0, 0.0, 0.0, 0.0, 0.0, 0.0, 0.0, 0.0, 0.0, 0.0, 0.0, 0.0, 0.0, 0.0, 0.0, 0.0, 0.0, 0.0, 0.0, 0.0, 0.0, 0.0, 0.0, 0.0, 0.0, 0.0, 0.0, 0.0, 0.0, 0.0, 0.0, 0.0, 0.0, 0.0, 0.0, 0.0, 0.0, 0.0, 0.0, 0.0, 0.0, 0.0, 0.0, 0.0, 0.0, 0.0, 0.0, 0.0, 0.0, 0.0, 0.0, 0.0, 0.0, 0.0, 0.0, 0.0, 0.0, 0.0, 0.0, 0.0, 0.0, 0.0, 0.0, 0.0, 0.0, 0.0, 0.0, 0.0, 0.0, 0.0, 0.0, 0.0, 0.0, 0.0, 0.0, 0.0, 0.0, 0.0, 0.0, 0.0, 0.0, 0.0, 0.0, 0.0, 0.0, 0.0, 0.0, 0.0, 0.0, 0.0, 0.0, 0.0, 0.0, 0.0, 0.0, 0.0, 0.0, 0.0, 0.0, 0.0, 0.0, 0.0, 0.0, 0.0, 0.0, 0.0, 0.0, 0.0, 0.0, 0.0, 0.0, 0.0, 0.0, 0.0, 0.0, 0.0, 0.0, 0.0, 0.0, 0.0, 0.0, 0.0])
me_circle_014.materials.append(mat_white_001)
me_circle_014.use_remesh_fix_poles = True
me_circle_014.use_remesh_preserve_attributes = False
me_circle_014.use_mirror_vertex_groups = False
me_circle_014.update()
me_circle_013 = bpy.data.meshes.new('Circle.013')
me_circle_013.from_pydata([(-4.569e-10, 0.1642, 0.0), (-0.08211, 0.1422, 0.0), (-0.1422, 0.08211, 0.0), (-0.1642, -1.183e-07, 0.0), (-0.1422, -0.08211, 0.0), (-0.08211, -0.1422, 0.0), (-2.425e-08, -0.1642, 0.0), (0.08211, -0.1422, 0.0), (0.1422, -0.08211, 0.0), (0.1642, -1.812e-07, 0.0), (0.1422, 0.08211, 0.0), (0.08211, 0.1422, 0.0), (2.53e-09, 0.1836, 0.08481), (-0.09179, 0.159, 0.08481), (-0.159, 0.09179, 0.08481), (-0.1836, -1.183e-07, 0.08481), (-0.159, -0.09179, 0.08481), (-0.09179, -0.159, 0.08481), (-2.455e-08, -0.1836, 0.08481), (0.09179, -0.159, 0.08481), (0.159, -0.09179, 0.08481), (0.1836, -1.916e-07, 0.08481), (0.159, 0.09179, 0.08481), (0.09179, 0.159, 0.08481), (-2.508e-08, -0.2176, 0.01255), (-2.508e-08, -0.2176, 0.05423), (-0.1088, -0.1884, 0.05423), (-0.1088, -0.1884, 0.01255), (-0.2176, -1.183e-07, 0.01255), (-0.2176, -1.183e-07, 0.05423), (-0.1884, 0.1088, 0.05423), (-0.1884, 0.1088, 0.01255), (0.1884, 0.1088, 0.01255), (0.1884, 0.1088, 0.05423), (0.2176, -2.1e-07, 0.05423), (0.2176, -2.1e-07, 0.01255), (0.1088, -0.1884, 0.01255), (0.1088, -0.1884, 0.05423), (-0.1884, -0.1088, 0.01255), (-0.1884, -0.1088, 0.05423), (0.1088, 0.1884, 0.01255), (0.1088, 0.1884, 0.05423), (-0.1088, 0.1884, 0.01255), (-0.1088, 0.1884, 0.05423), (7.773e-09, 0.2176, 0.05423), (7.773e-09, 0.2176, 0.01255), (0.1884, -0.1088, 0.01255), (0.1884, -0.1088, 0.05423), (-0.1088, 0.1884, 0.08481), (7.773e-09, 0.2176, 0.08481), (-0.1884, 0.1088, 0.08481), (-0.2176, -1.183e-07, 0.08481), (-0.1884, -0.1088, 0.08481), (-0.1088, -0.1884, 0.08481), (-2.508e-08, -0.2176, 0.08481), (0.1088, -0.1884, 0.08481), (0.1884, -0.1088, 0.08481), (0.2176, -2.1e-07, 0.08481), (0.1884, 0.1088, 0.08481), (0.1088, 0.1884, 0.08481), (-0.1088, 0.1884, 0.0), (7.773e-09, 0.2176, 0.0), (-0.1884, 0.1088, 0.0), (-0.2176, -1.183e-07, 0.0), (-0.1884, -0.1088, 0.0), (-0.1088, -0.1884, 0.0), (-2.508e-08, -0.2176, 0.0), (0.1088, -0.1884, 0.0), (0.1884, -0.1088, 0.0), (0.2176, -2.1e-07, 0.0), (0.1884, 0.1088, 0.0), (0.1088, 0.1884, 0.0)], [], [(1, 0, 11, 10, 9, 8, 7, 6, 5, 4, 3, 2), (13, 14, 15, 16, 17, 18, 19, 20, 21, 22, 23, 12), (26, 25, 54, 53), (30, 29, 51, 50), (34, 33, 58, 57), (25, 37, 55, 54), (29, 39, 52, 51), (33, 41, 59, 58), (44, 43, 48, 49), (37, 47, 56, 55), (39, 26, 53, 52), (41, 44, 49, 59), (43, 30, 50, 48), (47, 34, 57, 56), (68, 69, 35, 46), (46, 35, 34, 47), (60, 62, 31, 42), (42, 31, 30, 43), (71, 61, 45, 40), (40, 45, 44, 41), (64, 65, 27, 38), (38, 27, 26, 39), (67, 68, 46, 36), (36, 46, 47, 37), (61, 60, 42, 45), (45, 42, 43, 44), (70, 71, 40, 32), (32, 40, 41, 33), (63, 64, 38, 28), (28, 38, 39, 29), (66, 67, 36, 24), (24, 36, 37, 25), (69, 70, 32, 35), (35, 32, 33, 34), (62, 63, 28, 31), (31, 28, 29, 30), (65, 66, 24, 27), (27, 24, 25, 26), (13, 12, 49, 48), (14, 13, 48, 50), (15, 14, 50, 51), (16, 15, 51, 52), (17, 16, 52, 53), (18, 17, 53, 54), (19, 18, 54, 55), (20, 19, 55, 56), (21, 20, 56, 57), (22, 21, 57, 58), (23, 22, 58, 59), (12, 23, 59, 49), (0, 1, 60, 61), (1, 2, 62, 60), (2, 3, 63, 62), (3, 4, 64, 63), (4, 5, 65, 64), (5, 6, 66, 65), (6, 7, 67, 66), (7, 8, 68, 67), (8, 9, 69, 68), (9, 10, 70, 69), (10, 11, 71, 70), (11, 0, 61, 71)])
me_circle_013.polygons.foreach_set('use_smooth', [True] * 62)
_uv = me_circle_013.uv_layers.new(name='UVMap')
_uv.uv.foreach_set('vector', [0.0, 0.0, 0.0, 0.0, 0.0, 0.0, 0.0, 0.0, 0.0, 0.0, 0.0, 0.0, 0.0, 0.0, 0.0, 0.0, 0.0, 0.0, 0.0, 0.0, 0.0, 0.0, 0.0, 0.0, 0.0, 0.0, 0.0, 0.0, 0.0, 0.0, 0.0, 0.0, 0.0, 0.0, 0.0, 0.0, 0.0, 0.0, 0.0, 0.0, 0.0, 0.0, 0.0, 0.0, 0.0, 0.0, 0.0, 0.0, 0.0, 0.0, 0.0, 0.0, 0.0, 0.0, 0.0, 0.0, 0.0, 0.0, 0.0, 0.0, 0.0, 0.0, 0.0, 0.0, 0.0, 0.0, 0.0, 0.0, 0.0, 0.0, 0.0, 0.0, 0.0, 0.0, 0.0, 0.0, 0.0, 0.0, 0.0, 0.0, 0.0, 0.0, 0.0, 0.0, 0.0, 0.0, 0.0, 0.0, 0.0, 0.0, 0.0, 0.0, 0.0, 0.0, 0.0, 0.0, 0.0, 0.0, 0.0, 0.0, 0.0, 0.0, 0.0, 0.0, 0.0, 0.0, 0.0, 0.0, 0.0, 0.0, 0.0, 0.0, 0.0, 0.0, 0.0, 0.0, 0.0, 0.0, 0.0, 0.0, 0.0, 0.0, 0.0, 0.0, 0.0, 0.0, 0.0, 0.0, 0.0, 0.0, 0.0, 0.0, 0.0, 0.0, 0.0, 0.0, 0.0, 0.0, 0.0, 0.0, 0.0, 0.0, 0.0, 0.0, 0.0, 0.0, 0.0, 0.0, 0.0, 0.0, 0.0, 0.0, 0.0, 0.0, 0.0, 0.0, 0.0, 0.0, 0.0, 0.0, 0.0, 0.0, 0.0, 0.0, 0.0, 0.0, 0.0, 0.0, 0.0, 0.0, 0.0, 0.0, 0.0, 0.0, 0.0, 0.0, 0.0, 0.0, 0.0, 0.0, 0.0, 0.0, 0.0, 0.0, 0.0, 0.0, 0.0, 0.0, 0.0, 0.0, 0.0, 0.0, 0.0, 0.0, 0.0, 0.0, 0.0, 0.0, 0.0, 0.0, 0.0, 0.0, 0.0, 0.0, 0.0, 0.0, 0.0, 0.0, 0.0, 0.0, 0.0, 0.0, 0.0, 0.0, 0.0, 0.0, 0.0, 0.0, 0.0, 0.0, 0.0, 0.0, 0.0, 0.0, 0.0, 0.0, 0.0, 0.0, 0.0, 0.0, 0.0, 0.0, 0.0, 0.0, 0.0, 0.0, 0.0, 0.0, 0.0, 0.0, 0.0, 0.0, 0.0, 0.0, 0.0, 0.0, 0.0, 0.0, 0.0, 0.0, 0.0, 0.0, 0.0, 0.0, 0.0, 0.0, 0.0, 0.0, 0.0, 0.0, 0.0, 0.0, 0.0, 0.0, 0.0, 0.0, 0.0, 0.0, 0.0, 0.0, 0.0, 0.0, 0.0, 0.0, 0.0, 0.0, 0.0, 0.0, 0.0, 0.0, 0.0, 0.0, 0.0, 0.0, 0.0, 0.0, 0.0, 0.0, 0.0, 0.0, 0.0, 0.0, 0.0, 0.0, 0.0, 0.0, 0.0, 0.0, 0.0, 0.0, 0.0, 0.0, 0.0, 0.0, 0.0, 0.0, 0.0, 0.0, 0.0, 0.0, 0.0, 0.0, 0.0, 0.0, 0.0, 0.0, 0.0, 0.0, 0.0, 0.0, 0.0, 0.0, 0.0, 0.0, 0.0, 0.0, 0.0, 0.0, 0.0, 0.0, 0.0, 0.0, 0.0, 0.0, 0.0, 0.0, 0.0, 0.0, 0.0, 0.0, 0.0, 0.0, 0.0, 0.0, 0.0, 0.0, 0.0, 0.0, 0.0, 0.0, 0.0, 0.0, 0.0, 0.0, 0.0, 0.0, 0.0, 0.0, 0.0, 0.0, 0.0, 0.0, 0.0, 0.0, 0.0, 0.0, 0.0, 0.0, 0.0, 0.0, 0.0, 0.0, 0.0, 0.0, 0.0, 0.0, 0.0, 0.0, 0.0, 0.0, 0.0, 0.0, 0.0, 0.0, 0.0, 0.0, 0.0, 0.0, 0.0, 0.0, 0.0, 0.0, 0.0, 0.0, 0.0, 0.0, 0.0, 0.0, 0.0, 0.0, 0.0, 0.0, 0.0, 0.0, 0.0, 0.0, 0.0, 0.0, 0.0, 0.0, 0.0, 0.0, 0.0, 0.0, 0.0, 0.0, 0.0, 0.0, 0.0, 0.0, 0.0, 0.0, 0.0, 0.0, 0.0, 0.0, 0.0, 0.0, 0.0, 0.0, 0.0, 0.0, 0.0, 0.0, 0.0, 0.0, 0.0, 0.0, 0.0, 0.0, 0.0, 0.0, 0.0, 0.0, 0.0, 0.0, 0.0, 0.0, 0.0, 0.0, 0.0, 0.0, 0.0, 0.0, 0.0, 0.0, 0.0, 0.0, 0.0, 0.0, 0.0, 0.0, 0.0, 0.0, 0.0, 0.0, 0.0, 0.0, 0.0, 0.0, 0.0, 0.0, 0.0, 0.0, 0.0, 0.0, 0.0, 0.0, 0.0, 0.0, 0.0, 0.0, 0.0, 0.0, 0.0, 0.0, 0.0, 0.0, 0.0, 0.0, 0.0, 0.0, 0.0, 0.0, 0.0, 0.0, 0.0, 0.0, 0.0, 0.0, 0.0, 0.0, 0.0, 0.0, 0.0, 0.0, 0.0, 0.0, 0.0, 0.0, 0.0, 0.0, 0.0, 0.0, 0.0, 0.0, 0.0, 0.0, 0.0, 0.0, 0.0, 0.0, 0.0, 0.0, 0.0, 0.0, 0.0, 0.0])
me_circle_013.materials.append(mat_orange)
me_circle_013.use_remesh_fix_poles = True
me_circle_013.use_remesh_preserve_attributes = False
me_circle_013.use_mirror_vertex_groups = False
me_circle_013.update()
me_cube_005 = bpy.data.meshes.new('Cube.005')
me_cube_005.from_pydata([(-0.1787, -0.1282, -0.001141), (-0.06609, -0.04744, 0.4058), (-0.1787, 0.1282, -0.001141), (-0.06609, 0.04744, 0.4058), (0.1787, -0.1282, -0.001141), (0.06609, -0.04744, 0.4058), (0.1787, 0.1282, -0.001141), (0.06609, 0.04744, 0.4058), (-0.1651, -0.1185, 0.123), (-0.1212, -0.08699, 0.2817), (-0.1212, 0.08699, 0.2817), (-0.1651, 0.1185, 0.123), (0.1212, 0.08699, 0.2817), (0.1651, 0.1185, 0.123), (0.1212, -0.08699, 0.2817), (0.1651, -0.1185, 0.123), (-0.08824, -0.06333, 0.356), (-0.08824, 0.06333, 0.356), (0.08824, 0.06333, 0.356), (0.08824, -0.06333, 0.356), (-0.1707, 0.1225, 0.07195), (0.1707, 0.1225, 0.07195), (0.1707, -0.1225, 0.07195), (-0.1707, -0.1225, 0.07195), (-0.1787, 0.0, -0.001141), (-0.06609, 0.0, 0.4058), (0.1787, 0.0, -0.001141), (0.06609, 0.0, 0.4058), (0.1651, 0.0, 0.123), (0.1212, 0.0, 0.2817), (-0.1651, 0.0, 0.123), (-0.1212, 0.0, 0.2817), (0.08824, 0.0, 0.356), (-0.08824, 0.0, 0.356), (-0.1707, 0.0, 0.07195), (0.1707, 0.0, 0.07195)], [], [(33, 25, 3, 17), (17, 3, 7, 18), (32, 27, 5, 19), (19, 5, 1, 16), (24, 26, 4, 0), (27, 25, 1, 5), (22, 15, 8, 23), (15, 14, 9, 8), (35, 28, 15, 22), (28, 29, 14, 15), (20, 11, 13, 21), (11, 10, 12, 13), (34, 30, 11, 20), (30, 31, 10, 11), (14, 19, 16, 9), (29, 32, 19, 14), (10, 17, 18, 12), (31, 33, 17, 10), (24, 34, 20, 2), (2, 20, 21, 6), (26, 35, 22, 4), (4, 22, 23, 0), (6, 21, 35, 26), (0, 23, 34, 24), (9, 16, 33, 31), (12, 18, 32, 29), (8, 9, 31, 30), (23, 8, 30, 34), (13, 12, 29, 28), (21, 13, 28, 35), (7, 3, 25, 27), (2, 6, 26, 24), (18, 7, 27, 32), (16, 1, 25, 33)])
me_cube_005.polygons.foreach_set('use_smooth', [True] * 34)
me_cube_005.polygons.foreach_set('material_index', [1, 1, 1, 1, 2, 1, 2, 0, 2, 0, 2, 0, 2, 0, 1, 1, 1, 1, 2, 2, 2, 2, 2, 2, 1, 1, 0, 2, 0, 2, 1, 2, 1, 1])
_uv = me_cube_005.uv_layers.new(name='UVMap')
_uv.uv.foreach_set('vector', [0.5915, 0.125, 0.625, 0.125, 0.625, 0.25, 0.5915, 0.25, 0.5915, 0.25, 0.625, 0.25, 0.625, 0.5, 0.5915, 0.5, 0.5915, 0.625, 0.625, 0.625, 0.625, 0.75, 0.5915, 0.75, 0.5915, 0.75, 0.625, 0.75, 0.625, 1.0, 0.5915, 1.0, 0.125, 0.625, 0.375, 0.625, 0.375, 0.75, 0.125, 0.75, 0.625, 0.625, 0.875, 0.625, 0.875, 0.75, 0.625, 0.75, 0.4241, 0.75, 0.4583, 0.75, 0.4583, 1.0, 0.4241, 1.0, 0.4583, 0.75, 0.5417, 0.75, 0.5417, 1.0, 0.4583, 1.0, 0.4241, 0.625, 0.4583, 0.625, 0.4583, 0.75, 0.4241, 0.75, 0.4583, 0.625, 0.5417, 0.625, 0.5417, 0.75, 0.4583, 0.75, 0.4241, 0.25, 0.4583, 0.25, 0.4583, 0.5, 0.4241, 0.5, 0.4583, 0.25, 0.5417, 0.25, 0.5417, 0.5, 0.4583, 0.5, 0.4241, 0.125, 0.4583, 0.125, 0.4583, 0.25, 0.4241, 0.25, 0.4583, 0.125, 0.5417, 0.125, 0.5417, 0.25, 0.4583, 0.25, 0.5417, 0.75, 0.5915, 0.75, 0.5915, 1.0, 0.5417, 1.0, 0.5417, 0.625, 0.5915, 0.625, 0.5915, 0.75, 0.5417, 0.75, 0.5417, 0.25, 0.5915, 0.25, 0.5915, 0.5, 0.5417, 0.5, 0.5417, 0.125, 0.5915, 0.125, 0.5915, 0.25, 0.5417, 0.25, 0.375, 0.125, 0.4241, 0.125, 0.4241, 0.25, 0.375, 0.25, 0.375, 0.25, 0.4241, 0.25, 0.4241, 0.5, 0.375, 0.5, 0.375, 0.625, 0.4241, 0.625, 0.4241, 0.75, 0.375, 0.75, 0.375, 0.75, 0.4241, 0.75, 0.4241, 1.0, 0.375, 1.0, 0.375, 0.5, 0.4241, 0.5, 0.4241, 0.625, 0.375, 0.625, 0.375, 0.0, 0.4241, 0.0, 0.4241, 0.125, 0.375, 0.125, 0.5417, 0.0, 0.5915, 0.0, 0.5915, 0.125, 0.5417, 0.125, 0.5417, 0.5, 0.5915, 0.5, 0.5915, 0.625, 0.5417, 0.625, 0.4583, 0.0, 0.5417, 0.0, 0.5417, 0.125, 0.4583, 0.125, 0.4241, 0.0, 0.4583, 0.0, 0.4583, 0.125, 0.4241, 0.125, 0.4583, 0.5, 0.5417, 0.5, 0.5417, 0.625, 0.4583, 0.625, 0.4241, 0.5, 0.4583, 0.5, 0.4583, 0.625, 0.4241, 0.625, 0.625, 0.5, 0.875, 0.5, 0.875, 0.625, 0.625, 0.625, 0.125, 0.5, 0.375, 0.5, 0.375, 0.625, 0.125, 0.625, 0.5915, 0.5, 0.625, 0.5, 0.625, 0.625, 0.5915, 0.625, 0.5915, 0.0, 0.625, 0.0, 0.625, 0.125, 0.5915, 0.125])
me_cube_005.materials.append(mat_orange)
me_cube_005.materials.append(mat_white_001)
me_cube_005.materials.append(mat_yellow)
me_cube_005.use_remesh_fix_poles = True
me_cube_005.use_remesh_preserve_attributes = False
me_cube_005.use_mirror_vertex_groups = False
me_cube_005.update()
me_sphere_001 = bpy.data.meshes.new('Sphere.001')
me_sphere_001.from_pydata([(7.442e-09, 0.1934, 0.1934), (7.442e-09, 0.2527, 0.1047), (7.442e-09, 0.2527, -0.1047), (7.442e-09, 0.1047, -0.2527), (0.07401, 0.1787, 0.1934), (0.09669, 0.2334, 0.1047), (0.1047, 0.2527, -2.373e-08), (0.09669, 0.2334, -0.1047), (0.07401, 0.1787, -0.1934), (0.04005, 0.09669, -0.2527), (-0.07781, 0.1879, 0.1785), (0.1367, 0.1367, 0.1934), (0.1787, 0.1787, 0.1047), (0.1934, 0.1934, -2.373e-08), (0.1787, 0.1787, -0.1047), (0.1367, 0.1367, -0.1934), (0.07401, 0.07401, -0.2527), (-0.1438, 0.1438, 0.1785), (0.1787, 0.07401, 0.1934), (0.2334, 0.09669, 0.1047), (0.2527, 0.1047, -2.373e-08), (0.2334, 0.09669, -0.1047), (0.1787, 0.07401, -0.1934), (0.09669, 0.04005, -0.2527), (-0.1879, 0.07781, 0.1785), (0.1934, 1.856e-07, 0.1934), (0.2527, 1.693e-07, 0.1047), (0.2735, 1.693e-07, -2.373e-08), (0.2527, 1.693e-07, -0.1047), (0.1934, 1.856e-07, -0.1934), (0.1047, 1.816e-07, -0.2527), (-0.2033, 3.011e-07, 0.1785), (0.1787, -0.07401, 0.1934), (0.2334, -0.09669, 0.1047), (0.2527, -0.1047, -2.373e-08), (0.2334, -0.09669, -0.1047), (0.1787, -0.07401, -0.1934), (0.09669, -0.04005, -0.2527), (-0.1879, -0.07781, 0.1785), (0.1367, -0.1367, 0.1934), (0.1787, -0.1787, 0.1047), (0.1934, -0.1934, -2.373e-08), (0.1787, -0.1787, -0.1047), (0.1367, -0.1367, -0.1934), (0.07401, -0.07401, -0.2527), (-0.1438, -0.1438, 0.1785), (0.07401, -0.1787, 0.1934), (0.09669, -0.2334, 0.1047), (0.1047, -0.2527, -2.373e-08), (0.09669, -0.2334, -0.1047), (0.07401, -0.1787, -0.1934), (0.04005, -0.09669, -0.2527), (-0.07781, -0.1879, 0.1785), (-6.542e-08, -0.1934, 0.1934), (-7.357e-08, -0.2527, 0.1047), (-8.172e-08, -0.2735, -2.373e-08), (-7.357e-08, -0.2527, -0.1047), (-6.542e-08, -0.1934, -0.1934), (-3.689e-08, -0.1047, -0.2527), (-6.678e-08, -0.2033, 0.1785), (-0.07401, -0.1787, 0.1934), (-0.09669, -0.2334, 0.1047), (-0.1047, -0.2527, -2.373e-08), (-0.09669, -0.2334, -0.1047), (-0.07401, -0.1787, -0.1934), (-0.04005, -0.09669, -0.2527), (0.07781, -0.1879, 0.1785), (-0.1367, -0.1367, 0.1934), (-0.1787, -0.1787, 0.1047), (-0.1934, -0.1934, -2.373e-08), (-0.1787, -0.1787, -0.1047), (-0.1367, -0.1367, -0.1934), (-0.07401, -0.07401, -0.2527), (0.1438, -0.1438, 0.1785), (-0.1787, -0.07401, 0.1934), (-0.2334, -0.09669, 0.1047), (-0.2527, -0.1047, -2.373e-08), (-0.2334, -0.09669, -0.1047), (-0.1787, -0.07401, -0.1934), (-0.09669, -0.04005, -0.2527), (0.1879, -0.07781, 0.1785), (-0.1934, 2.998e-07, 0.1934), (-0.2527, 3.079e-07, 0.1047), (-0.2735, 3.324e-07, -2.373e-08), (-0.2527, 3.079e-07, -0.1047), (-0.1934, 2.998e-07, -0.1934), (-0.1047, 2.59e-07, -0.2527), (0.2033, 1.829e-07, 0.1785), (-0.1787, 0.07401, 0.1934), (-0.2334, 0.09669, 0.1047), (-0.2527, 0.1047, -2.373e-08), (-0.2334, 0.09669, -0.1047), (-0.1787, 0.07401, -0.1934), (-0.09669, 0.04005, -0.2527), (0.1879, 0.07781, 0.1785), (-0.1367, 0.1367, 0.1934), (-0.1787, 0.1787, 0.1047), (-0.1934, 0.1934, -2.373e-08), (-0.1787, 0.1787, -0.1047), (-0.1367, 0.1367, -0.1934), (-0.07401, 0.07401, -0.2527), (0.1438, 0.1438, 0.1785), (-0.07401, 0.1787, 0.1934), (-0.09669, 0.2334, 0.1047), (-0.1047, 0.2527, -2.373e-08), (-0.09669, 0.2334, -0.1047), (-0.07401, 0.1787, -0.1934), (-0.04005, 0.09669, -0.2527), (0.07781, 0.1879, 0.1785), (7.442e-09, 0.2033, 0.1785), (1.873e-07, 0.2735, -2.373e-08), (1.261e-07, 0.1934, -0.1934), (7.442e-09, 2.075e-07, -0.2735), (0.04005, 0.09669, 0.2722), (0.07401, 0.1787, 0.213), (7.165e-09, 0.1934, 0.213), (0.07401, 0.07401, 0.2722), (0.1367, 0.1367, 0.213), (0.09669, 0.04005, 0.2722), (0.1787, 0.07401, 0.213), (0.1047, 2.018e-07, 0.2722), (0.1934, 1.855e-07, 0.213), (0.09669, -0.04005, 0.2722), (0.1787, -0.07401, 0.213), (0.07401, -0.07401, 0.2722), (0.1367, -0.1367, 0.213), (0.04005, -0.09669, 0.2722), (0.07401, -0.1787, 0.213), (-1.271e-08, -0.1047, 0.2722), (-6.569e-08, -0.1934, 0.213), (-0.04005, -0.09669, 0.2722), (-0.07401, -0.1787, 0.213), (-0.07401, -0.07401, 0.2722), (-0.1367, -0.1367, 0.213), (-0.09669, -0.04005, 0.2722), (-0.1787, -0.07401, 0.213), (-0.1047, 2.344e-07, 0.2722), (-0.1934, 2.996e-07, 0.213), (-0.09669, 0.04005, 0.2722), (-0.1787, 0.07401, 0.213), (-0.07401, 0.07401, 0.2722), (-0.1367, 0.1367, 0.213), (-0.04005, 0.09669, 0.2722), (-0.07401, 0.1787, 0.213), (7.165e-09, 1.661e-07, 0.2931), (3.619e-08, 0.1047, 0.2722)], [], [(2, 110, 6, 7), (109, 0, 4, 108), (1, 109, 108, 5), (112, 3, 9), (111, 2, 7, 8), (110, 1, 5, 6), (5, 108, 101, 12), (3, 111, 8, 9), (112, 9, 16), (8, 7, 14, 15), (6, 5, 12, 13), (12, 101, 94, 19), (9, 8, 15, 16), (7, 6, 13, 14), (108, 4, 11, 101), (19, 94, 87, 26), (26, 87, 80, 33), (16, 15, 22, 23), (14, 13, 20, 21), (101, 11, 18, 94), (33, 80, 73, 40), (112, 16, 23), (15, 14, 21, 22), (13, 12, 19, 20), (23, 22, 29, 30), (21, 20, 27, 28), (94, 18, 25, 87), (40, 73, 66, 47), (112, 23, 30), (22, 21, 28, 29), (20, 19, 26, 27), (47, 66, 59, 54), (54, 59, 52, 61), (112, 30, 37), (29, 28, 35, 36), (27, 26, 33, 34), (61, 52, 45, 68), (30, 29, 36, 37), (28, 27, 34, 35), (87, 25, 32, 80), (36, 35, 42, 43), (34, 33, 40, 41), (68, 45, 38, 75), (37, 36, 43, 44), (35, 34, 41, 42), (80, 32, 39, 73), (75, 38, 31, 82), (112, 37, 44), (44, 43, 50, 51), (42, 41, 48, 49), (73, 39, 46, 66), (82, 31, 24, 89), (112, 44, 51), (43, 42, 49, 50), (41, 40, 47, 48), (89, 24, 17, 96), (49, 48, 55, 56), (66, 46, 53, 59), (96, 17, 10, 103), (112, 51, 58), (50, 49, 56, 57), (48, 47, 54, 55), (103, 10, 109, 1), (51, 50, 57, 58), (112, 58, 65), (57, 56, 63, 64), (55, 54, 61, 62), (60, 53, 129, 131), (58, 57, 64, 65), (56, 55, 62, 63), (59, 53, 60, 52), (53, 46, 127, 129), (62, 61, 68, 69), (4, 0, 115, 114), (65, 64, 71, 72), (63, 62, 69, 70), (52, 60, 67, 45), (18, 11, 117, 119), (112, 65, 72), (64, 63, 70, 71), (72, 71, 78, 79), (70, 69, 76, 77), (45, 67, 74, 38), (81, 74, 135, 137), (112, 72, 79), (71, 70, 77, 78), (69, 68, 75, 76), (11, 4, 114, 117), (38, 74, 81, 31), (39, 32, 123, 125), (112, 79, 86), (78, 77, 84, 85), (76, 75, 82, 83), (102, 95, 141, 143), (79, 78, 85, 86), (77, 76, 83, 84), (112, 86, 93), (85, 84, 91, 92), (83, 82, 89, 90), (74, 67, 133, 135), (86, 85, 92, 93), (84, 83, 90, 91), (31, 81, 88, 24), (46, 39, 125, 127), (67, 60, 131, 133), (93, 92, 99, 100), (91, 90, 97, 98), (24, 88, 95, 17), (25, 18, 119, 121), (112, 93, 100), (92, 91, 98, 99), (90, 89, 96, 97), (100, 99, 106, 107), (98, 97, 104, 105), (17, 95, 102, 10), (32, 25, 121, 123), (112, 100, 107), (99, 98, 105, 106), (97, 96, 103, 104), (95, 88, 139, 141), (88, 81, 137, 139), (112, 107, 3), (106, 105, 2, 111), (104, 103, 1, 110), (0, 102, 143, 115), (107, 106, 111, 3), (105, 104, 110, 2), (10, 102, 0, 109), (145, 144, 113), (115, 145, 113, 114), (114, 113, 116, 117), (113, 144, 116), (117, 116, 118, 119), (116, 144, 118), (118, 144, 120), (119, 118, 120, 121), (120, 144, 122), (121, 120, 122, 123), (123, 122, 124, 125), (122, 144, 124), (124, 144, 126), (125, 124, 126, 127), (126, 144, 128), (127, 126, 128, 129), (129, 128, 130, 131), (128, 144, 130), (131, 130, 132, 133), (130, 144, 132), (132, 144, 134), (133, 132, 134, 135), (134, 144, 136), (135, 134, 136, 137), (137, 136, 138, 139), (136, 144, 138), (139, 138, 140, 141), (138, 144, 140), (140, 144, 142), (141, 140, 142, 143), (142, 144, 145), (143, 142, 145, 115)])
me_sphere_001.polygons.foreach_set('use_smooth', [True] * 160)
me_sphere_001.polygons.foreach_set('material_index', [0, 0, 0, 0, 0, 0, 0, 0, 0, 0, 0, 0, 0, 0, 0, 0, 0, 0, 0, 0, 0, 0, 0, 0, 0, 0, 0, 0, 0, 0, 0, 0, 0, 0, 0, 0, 0, 0, 0, 0, 0, 0, 0, 0, 0, 0, 0, 0, 0, 0, 0, 0, 0, 0, 0, 0, 0, 0, 0, 0, 0, 0, 0, 0, 0, 0, 0, 1, 0, 0, 0, 1, 0, 1, 0, 0, 0, 1, 0, 0, 0, 0, 0, 1, 0, 0, 0, 1, 0, 1, 0, 0, 0, 1, 0, 0, 0, 0, 0, 1, 0, 0, 0, 1, 1, 0, 0, 0, 1, 0, 0, 0, 0, 0, 0, 1, 0, 0, 0, 1, 1, 0, 0, 0, 1, 0, 0, 0, 2, 1, 1, 2, 1, 2, 2, 1, 2, 1, 1, 2, 2, 1, 2, 1, 1, 2, 1, 2, 2, 1, 2, 1, 1, 2, 1, 2, 2, 1, 2, 1])
_uv = me_sphere_001.uv_layers.new(name='UVMap')
_uv.uv.foreach_set('vector', [0.75, 0.375, 0.75, 0.5, 0.6875, 0.5, 0.6875, 0.375, 0.75, 0.729, 0.75, 0.75, 0.6875, 0.75, 0.6875, 0.729, 0.75, 0.625, 0.75, 0.729, 0.6875, 0.729, 0.6875, 0.625, 0.7188, 0.0, 0.75, 0.125, 0.6875, 0.125, 0.75, 0.25, 0.75, 0.375, 0.6875, 0.375, 0.6875, 0.25, 0.75, 0.5, 0.75, 0.625, 0.6875, 0.625, 0.6875, 0.5, 0.6875, 0.625, 0.6875, 0.729, 0.625, 0.729, 0.625, 0.625, 0.75, 0.125, 0.75, 0.25, 0.6875, 0.25, 0.6875, 0.125, 0.6562, 0.0, 0.6875, 0.125, 0.625, 0.125, 0.6875, 0.25, 0.6875, 0.375, 0.625, 0.375, 0.625, 0.25, 0.6875, 0.5, 0.6875, 0.625, 0.625, 0.625, 0.625, 0.5, 0.625, 0.625, 0.625, 0.729, 0.5625, 0.729, 0.5625, 0.625, 0.6875, 0.125, 0.6875, 0.25, 0.625, 0.25, 0.625, 0.125, 0.6875, 0.375, 0.6875, 0.5, 0.625, 0.5, 0.625, 0.375, 0.6875, 0.729, 0.6875, 0.75, 0.625, 0.75, 0.625, 0.729, 0.5625, 0.625, 0.5625, 0.729, 0.5, 0.729, 0.5, 0.625, 0.5, 0.625, 0.5, 0.729, 0.4375, 0.729, 0.4375, 0.625, 0.625, 0.125, 0.625, 0.25, 0.5625, 0.25, 0.5625, 0.125, 0.625, 0.375, 0.625, 0.5, 0.5625, 0.5, 0.5625, 0.375, 0.625, 0.729, 0.625, 0.75, 0.5625, 0.75, 0.5625, 0.729, 0.4375, 0.625, 0.4375, 0.729, 0.375, 0.729, 0.375, 0.625, 0.5938, 0.0, 0.625, 0.125, 0.5625, 0.125, 0.625, 0.25, 0.625, 0.375, 0.5625, 0.375, 0.5625, 0.25, 0.625, 0.5, 0.625, 0.625, 0.5625, 0.625, 0.5625, 0.5, 0.5625, 0.125, 0.5625, 0.25, 0.5, 0.25, 0.5, 0.125, 0.5625, 0.375, 0.5625, 0.5, 0.5, 0.5, 0.5, 0.375, 0.5625, 0.729, 0.5625, 0.75, 0.5, 0.75, 0.5, 0.729, 0.375, 0.625, 0.375, 0.729, 0.3125, 0.729, 0.3125, 0.625, 0.5313, 0.0, 0.5625, 0.125, 0.5, 0.125, 0.5625, 0.25, 0.5625, 0.375, 0.5, 0.375, 0.5, 0.25, 0.5625, 0.5, 0.5625, 0.625, 0.5, 0.625, 0.5, 0.5, 0.3125, 0.625, 0.3125, 0.729, 0.25, 0.729, 0.25, 0.625, 0.25, 0.625, 0.25, 0.729, 0.1875, 0.729, 0.1875, 0.625, 0.4688, 0.0, 0.5, 0.125, 0.4375, 0.125, 0.5, 0.25, 0.5, 0.375, 0.4375, 0.375, 0.4375, 0.25, 0.5, 0.5, 0.5, 0.625, 0.4375, 0.625, 0.4375, 0.5, 0.1875, 0.625, 0.1875, 0.729, 0.125, 0.729, 0.125, 0.625, 0.5, 0.125, 0.5, 0.25, 0.4375, 0.25, 0.4375, 0.125, 0.5, 0.375, 0.5, 0.5, 0.4375, 0.5, 0.4375, 0.375, 0.5, 0.729, 0.5, 0.75, 0.4375, 0.75, 0.4375, 0.729, 0.4375, 0.25, 0.4375, 0.375, 0.375, 0.375, 0.375, 0.25, 0.4375, 0.5, 0.4375, 0.625, 0.375, 0.625, 0.375, 0.5, 0.125, 0.625, 0.125, 0.729, 0.0625, 0.729, 0.0625, 0.625, 0.4375, 0.125, 0.4375, 0.25, 0.375, 0.25, 0.375, 0.125, 0.4375, 0.375, 0.4375, 0.5, 0.375, 0.5, 0.375, 0.375, 0.4375, 0.729, 0.4375, 0.75, 0.375, 0.75, 0.375, 0.729, 0.0625, 0.625, 0.0625, 0.729, 0.0, 0.729, 0.0, 0.625, 0.4063, 0.0, 0.4375, 0.125, 0.375, 0.125, 0.375, 0.125, 0.375, 0.25, 0.3125, 0.25, 0.3125, 0.125, 0.375, 0.375, 0.375, 0.5, 0.3125, 0.5, 0.3125, 0.375, 0.375, 0.729, 0.375, 0.75, 0.3125, 0.75, 0.3125, 0.729, 1.0, 0.625, 1.0, 0.729, 0.9375, 0.729, 0.9375, 0.625, 0.3438, 0.0, 0.375, 0.125, 0.3125, 0.125, 0.375, 0.25, 0.375, 0.375, 0.3125, 0.375, 0.3125, 0.25, 0.375, 0.5, 0.375, 0.625, 0.3125, 0.625, 0.3125, 0.5, 0.9375, 0.625, 0.9375, 0.729, 0.875, 0.729, 0.875, 0.625, 0.3125, 0.375, 0.3125, 0.5, 0.25, 0.5, 0.25, 0.375, 0.3125, 0.729, 0.3125, 0.75, 0.25, 0.75, 0.25, 0.729, 0.875, 0.625, 0.875, 0.729, 0.8125, 0.729, 0.8125, 0.625, 0.2812, 0.0, 0.3125, 0.125, 0.25, 0.125, 0.3125, 0.25, 0.3125, 0.375, 0.25, 0.375, 0.25, 0.25, 0.3125, 0.5, 0.3125, 0.625, 0.25, 0.625, 0.25, 0.5, 0.8125, 0.625, 0.8125, 0.729, 0.75, 0.729, 0.75, 0.625, 0.3125, 0.125, 0.3125, 0.25, 0.25, 0.25, 0.25, 0.125, 0.2187, 0.0, 0.25, 0.125, 0.1875, 0.125, 0.25, 0.25, 0.25, 0.375, 0.1875, 0.375, 0.1875, 0.25, 0.25, 0.5, 0.25, 0.625, 0.1875, 0.625, 0.1875, 0.5, 0.1875, 0.75, 0.25, 0.75, 0.25, 0.75, 0.1875, 0.75, 0.25, 0.125, 0.25, 0.25, 0.1875, 0.25, 0.1875, 0.125, 0.25, 0.375, 0.25, 0.5, 0.1875, 0.5, 0.1875, 0.375, 0.25, 0.729, 0.25, 0.75, 0.1875, 0.75, 0.1875, 0.729, 0.25, 0.75, 0.3125, 0.75, 0.3125, 0.75, 0.25, 0.75, 0.1875, 0.5, 0.1875, 0.625, 0.125, 0.625, 0.125, 0.5, 0.6875, 0.75, 0.75, 0.75, 0.75, 0.75, 0.6875, 0.75, 0.1875, 0.125, 0.1875, 0.25, 0.125, 0.25, 0.125, 0.125, 0.1875, 0.375, 0.1875, 0.5, 0.125, 0.5, 0.125, 0.375, 0.1875, 0.729, 0.1875, 0.75, 0.125, 0.75, 0.125, 0.729, 0.5625, 0.75, 0.625, 0.75, 0.625, 0.75, 0.5625, 0.75, 0.1562, 0.0, 0.1875, 0.125, 0.125, 0.125, 0.1875, 0.25, 0.1875, 0.375, 0.125, 0.375, 0.125, 0.25, 0.125, 0.125, 0.125, 0.25, 0.0625, 0.25, 0.0625, 0.125, 0.125, 0.375, 0.125, 0.5, 0.0625, 0.5, 0.0625, 0.375, 0.125, 0.729, 0.125, 0.75, 0.0625, 0.75, 0.0625, 0.729, 0.0, 0.75, 0.0625, 0.75, 0.0625, 0.75, 0.0, 0.75, 0.09375, 0.0, 0.125, 0.125, 0.0625, 0.125, 0.125, 0.25, 0.125, 0.375, 0.0625, 0.375, 0.0625, 0.25, 0.125, 0.5, 0.125, 0.625, 0.0625, 0.625, 0.0625, 0.5, 0.625, 0.75, 0.6875, 0.75, 0.6875, 0.75, 0.625, 0.75, 0.0625, 0.729, 0.0625, 0.75, 0.0, 0.75, 0.0, 0.729, 0.375, 0.75, 0.4375, 0.75, 0.4375, 0.75, 0.375, 0.75, 0.03125, 0.0, 0.0625, 0.125, 0.0, 0.125, 0.0625, 0.25, 0.0625, 0.375, 0.0, 0.375, 0.0, 0.25, 0.0625, 0.5, 0.0625, 0.625, 0.0, 0.625, 0.0, 0.5, 0.8125, 0.75, 0.875, 0.75, 0.875, 0.75, 0.8125, 0.75, 0.0625, 0.125, 0.0625, 0.25, 0.0, 0.25, 0.0, 0.125, 0.0625, 0.375, 0.0625, 0.5, 0.0, 0.5, 0.0, 0.375, 0.9687, 0.0, 1.0, 0.125, 0.9375, 0.125, 1.0, 0.25, 1.0, 0.375, 0.9375, 0.375, 0.9375, 0.25, 1.0, 0.5, 1.0, 0.625, 0.9375, 0.625, 0.9375, 0.5, 0.0625, 0.75, 0.125, 0.75, 0.125, 0.75, 0.0625, 0.75, 1.0, 0.125, 1.0, 0.25, 0.9375, 0.25, 0.9375, 0.125, 1.0, 0.375, 1.0, 0.5, 0.9375, 0.5, 0.9375, 0.375, 1.0, 0.729, 1.0, 0.75, 0.9375, 0.75, 0.9375, 0.729, 0.3125, 0.75, 0.375, 0.75, 0.375, 0.75, 0.3125, 0.75, 0.125, 0.75, 0.1875, 0.75, 0.1875, 0.75, 0.125, 0.75, 0.9375, 0.125, 0.9375, 0.25, 0.875, 0.25, 0.875, 0.125, 0.9375, 0.375, 0.9375, 0.5, 0.875, 0.5, 0.875, 0.375, 0.9375, 0.729, 0.9375, 0.75, 0.875, 0.75, 0.875, 0.729, 0.5, 0.75, 0.5625, 0.75, 0.5625, 0.75, 0.5, 0.75, 0.9062, 0.0, 0.9375, 0.125, 0.875, 0.125, 0.9375, 0.25, 0.9375, 0.375, 0.875, 0.375, 0.875, 0.25, 0.9375, 0.5, 0.9375, 0.625, 0.875, 0.625, 0.875, 0.5, 0.875, 0.125, 0.875, 0.25, 0.8125, 0.25, 0.8125, 0.125, 0.875, 0.375, 0.875, 0.5, 0.8125, 0.5, 0.8125, 0.375, 0.875, 0.729, 0.875, 0.75, 0.8125, 0.75, 0.8125, 0.729, 0.4375, 0.75, 0.5, 0.75, 0.5, 0.75, 0.4375, 0.75, 0.8437, 0.0, 0.875, 0.125, 0.8125, 0.125, 0.875, 0.25, 0.875, 0.375, 0.8125, 0.375, 0.8125, 0.25, 0.875, 0.5, 0.875, 0.625, 0.8125, 0.625, 0.8125, 0.5, 0.875, 0.75, 0.9375, 0.75, 0.9375, 0.75, 0.875, 0.75, 0.9375, 0.75, 1.0, 0.75, 1.0, 0.75, 0.9375, 0.75, 0.7812, 0.0, 0.8125, 0.125, 0.75, 0.125, 0.8125, 0.25, 0.8125, 0.375, 0.75, 0.375, 0.75, 0.25, 0.8125, 0.5, 0.8125, 0.625, 0.75, 0.625, 0.75, 0.5, 0.75, 0.75, 0.8125, 0.75, 0.8125, 0.75, 0.75, 0.75, 0.8125, 0.125, 0.8125, 0.25, 0.75, 0.25, 0.75, 0.125, 0.8125, 0.375, 0.8125, 0.5, 0.75, 0.5, 0.75, 0.375, 0.8125, 0.729, 0.8125, 0.75, 0.75, 0.75, 0.75, 0.729, 0.75, 0.875, 0.7188, 1.0, 0.6875, 0.875, 0.75, 0.75, 0.75, 0.875, 0.6875, 0.875, 0.6875, 0.75, 0.6875, 0.75, 0.6875, 0.875, 0.625, 0.875, 0.625, 0.75, 0.6875, 0.875, 0.6562, 1.0, 0.625, 0.875, 0.625, 0.75, 0.625, 0.875, 0.5625, 0.875, 0.5625, 0.75, 0.625, 0.875, 0.5938, 1.0, 0.5625, 0.875, 0.5625, 0.875, 0.5313, 1.0, 0.5, 0.875, 0.5625, 0.75, 0.5625, 0.875, 0.5, 0.875, 0.5, 0.75, 0.5, 0.875, 0.4688, 1.0, 0.4375, 0.875, 0.5, 0.75, 0.5, 0.875, 0.4375, 0.875, 0.4375, 0.75, 0.4375, 0.75, 0.4375, 0.875, 0.375, 0.875, 0.375, 0.75, 0.4375, 0.875, 0.4063, 1.0, 0.375, 0.875, 0.375, 0.875, 0.3438, 1.0, 0.3125, 0.875, 0.375, 0.75, 0.375, 0.875, 0.3125, 0.875, 0.3125, 0.75, 0.3125, 0.875, 0.2812, 1.0, 0.25, 0.875, 0.3125, 0.75, 0.3125, 0.875, 0.25, 0.875, 0.25, 0.75, 0.25, 0.75, 0.25, 0.875, 0.1875, 0.875, 0.1875, 0.75, 0.25, 0.875, 0.2187, 1.0, 0.1875, 0.875, 0.1875, 0.75, 0.1875, 0.875, 0.125, 0.875, 0.125, 0.75, 0.1875, 0.875, 0.1562, 1.0, 0.125, 0.875, 0.125, 0.875, 0.09375, 1.0, 0.0625, 0.875, 0.125, 0.75, 0.125, 0.875, 0.0625, 0.875, 0.0625, 0.75, 0.0625, 0.875, 0.03125, 1.0, 0.0, 0.875, 0.0625, 0.75, 0.0625, 0.875, 0.0, 0.875, 0.0, 0.75, 1.0, 0.75, 1.0, 0.875, 0.9375, 0.875, 0.9375, 0.75, 1.0, 0.875, 0.9687, 1.0, 0.9375, 0.875, 0.9375, 0.75, 0.9375, 0.875, 0.875, 0.875, 0.875, 0.75, 0.9375, 0.875, 0.9062, 1.0, 0.875, 0.875, 0.875, 0.875, 0.8437, 1.0, 0.8125, 0.875, 0.875, 0.75, 0.875, 0.875, 0.8125, 0.875, 0.8125, 0.75, 0.8125, 0.875, 0.7812, 1.0, 0.75, 0.875, 0.8125, 0.75, 0.8125, 0.875, 0.75, 0.875, 0.75, 0.75])
me_sphere_001.materials.append(mat_white_001)
me_sphere_001.materials.append(mat_mid)
me_sphere_001.materials.append(mat_black)
me_sphere_001.use_remesh_fix_poles = True
me_sphere_001.use_remesh_preserve_attributes = False
me_sphere_001.use_mirror_vertex_groups = False
me_sphere_001.update()

# ---- objects
ob_spider = bpy.data.objects.new('Spider', me_circle)
ob_vert = bpy.data.objects.new('Vert', me_vert)
ob_vert_001 = bpy.data.objects.new('Vert.001', me_vert)
ob_vert_002 = bpy.data.objects.new('Vert.002', me_vert)
ob_vert_003 = bpy.data.objects.new('Vert.003', me_vert)
ob_circle_001 = bpy.data.objects.new('Circle.001', me_circle_001)
ob_plane = bpy.data.objects.new('Plane', me_plane)
ob_camera = bpy.data.objects.new('Camera', cam_camera_001)
ob_area = bpy.data.objects.new('Area', light_area)
ob_area_001 = bpy.data.objects.new('Area.001', light_area_001)
ob_area_003 = bpy.data.objects.new('Area.003', light_area_003)
ob_circle_017 = bpy.data.objects.new('Circle.017', me_circle_014)
ob_cookie_001 = bpy.data.objects.new('Cookie.001', me_circle_013)
ob_corn_001 = bpy.data.objects.new('Corn.001', me_cube_005)
ob_eye_003 = bpy.data.objects.new('Eye.003', me_sphere_001)
ob_corn_002 = bpy.data.objects.new('Corn.002', me_cube_005)
ob_point = bpy.data.objects.new('Point', light_point_001)
ob_area_002 = bpy.data.objects.new('Area.002', light_area_005)
ob_area_004 = bpy.data.objects.new('Area.004', light_area_006)

# ---- transforms, parenting, visibility, modifiers, constraints
ob_spider.location = (0.0, 0.0, 0.0)
_m = ob_spider.modifiers.new('Subdivision', 'SUBSURF')
_m.levels = 2
ob_vert.parent = ob_spider
ob_vert.location = (0.0, 0.0, 0.0)
ob_vert.rotation_euler = (0.0, -0.0, 0.6491)
_m = ob_vert.modifiers.new('Skin', 'SKIN')
_m.use_smooth_shade = True
_m = ob_vert.modifiers.new('Subdivision', 'SUBSURF')
_m.levels = 2
_m = ob_vert.modifiers.new('Mirror', 'MIRROR')
_m.mirror_object = ob_spider
ob_vert_001.parent = ob_spider
ob_vert_001.location = (0.0, 0.0, 0.0)
ob_vert_001.rotation_euler = (0.0, -0.0, 0.1789)
_m = ob_vert_001.modifiers.new('Skin', 'SKIN')
_m.use_smooth_shade = True
_m = ob_vert_001.modifiers.new('Subdivision', 'SUBSURF')
_m.levels = 2
_m = ob_vert_001.modifiers.new('Mirror', 'MIRROR')
_m.mirror_object = ob_spider
ob_vert_002.parent = ob_spider
ob_vert_002.location = (0.0, 0.0, 0.0)
ob_vert_002.rotation_euler = (0.0, -0.0, -0.2913)
_m = ob_vert_002.modifiers.new('Skin', 'SKIN')
_m.use_smooth_shade = True
_m = ob_vert_002.modifiers.new('Subdivision', 'SUBSURF')
_m.levels = 2
_m = ob_vert_002.modifiers.new('Mirror', 'MIRROR')
_m.mirror_object = ob_spider
ob_vert_003.parent = ob_spider
ob_vert_003.location = (0.0, 0.0, 0.0)
ob_vert_003.rotation_euler = (0.0, -0.0, -0.7615)
_m = ob_vert_003.modifiers.new('Skin', 'SKIN')
_m.use_smooth_shade = True
_m = ob_vert_003.modifiers.new('Subdivision', 'SUBSURF')
_m.levels = 2
_m = ob_vert_003.modifiers.new('Mirror', 'MIRROR')
_m.mirror_object = ob_spider
ob_circle_001.parent = ob_spider
ob_circle_001.location = (-0.3249, -0.7836, 1.183)
ob_circle_001.rotation_euler = (1.145, 0.175, -0.1975)
ob_circle_001.scale = (0.3921, 0.3921, 0.3921)
_m = ob_circle_001.modifiers.new('Shrinkwrap', 'SHRINKWRAP')
_m.target = ob_spider
_m = ob_circle_001.modifiers.new('Solidify', 'SOLIDIFY')
_m.thickness = -0.091
_m = ob_circle_001.modifiers.new('Subdivision', 'SUBSURF')
_m.levels = 2
_m = ob_circle_001.modifiers.new('Mirror', 'MIRROR')
_m.mirror_object = ob_spider
ob_plane.location = (0.0, 0.0, 0.0)
ob_camera.location = (0.0, -11.31, 4.646)
ob_camera.rotation_euler = (1.187, -0.0, 0.0)
ob_area.location = (5.332, 7.931, 9.556)
ob_area.rotation_euler = (-0.7854, -0.0, -0.5919)
ob_area_001.location = (-7.294, -0.5813, 0.1617)
ob_area_001.rotation_euler = (-2.17, -0.01928, 1.486)
ob_area_003.location = (0.06074, 2.342, 2.528)
ob_area_003.rotation_euler = (0.7854, -0.0, 0.0)
ob_circle_017.parent = ob_cookie_001
ob_circle_017.matrix_parent_inverse = Matrix(((1.0, -0.0, 0.0, 4.8), (-0.0, 1.0, -0.0, 7.703), (-0.0, 0.0, 1.0, -0.0), (-0.0, 0.0, -0.0, 1.0)))
ob_circle_017.location = (-4.804, -7.722, 0.08228)
ob_circle_017.scale = (1.401, 1.401, 1.401)
ob_circle_017.lineart.crease_threshold = 0.0
_m = ob_circle_017.modifiers.new('Solidify', 'SOLIDIFY')
_m.thickness = -0.019
_m = ob_circle_017.modifiers.new('Bevel', 'BEVEL')
_m.width = 0.003
_m.width_pct = 0.003
_m.segments = 2
_m.angle_limit = 0.7854
_m.use_clamp_overlap = False
_m.harden_normals = True
_m.miter_outer = 'MITER_ARC'
ob_cookie_001.location = (-0.1469, -3.442, -1.49e-08)
ob_cookie_001.rotation_euler = (0.0, -0.0, -1.82)
ob_cookie_001.scale = (2.857, 2.857, 2.857)
ob_cookie_001.lineart.crease_threshold = 0.0
_m = ob_cookie_001.modifiers.new('Subdivision', 'SUBSURF')
_m.uv_smooth = 'PRESERVE_CORNERS'
_m.levels = 2
ob_corn_001.location = (0.7261, -1.901, -2.887e-08)
ob_corn_001.rotation_euler = (-0.002529, -0.00242, 0.7498)
ob_corn_001.scale = (1.775, 1.775, 1.775)
ob_corn_001.lineart.crease_threshold = 0.0
_m = ob_corn_001.modifiers.new('Subdivision', 'SUBSURF')
_m.uv_smooth = 'PRESERVE_CORNERS'
_m.levels = 2
ob_eye_003.location = (-1.444, -2.691, 0.2241)
ob_eye_003.rotation_euler = (1.047, -0.03326, 0.9437)
ob_eye_003.scale = (0.8522, 0.8522, 0.8522)
ob_eye_003.lineart.crease_threshold = 0.0
_m = ob_eye_003.modifiers.new('Subdivision', 'SUBSURF')
_m.uv_smooth = 'PRESERVE_CORNERS'
ob_corn_002.location = (1.113, -2.659, 0.2299)
ob_corn_002.rotation_euler = (1.763, -0.00242, 0.7498)
ob_corn_002.scale = (1.775, 1.775, 1.775)
ob_corn_002.lineart.crease_threshold = 0.0
_m = ob_corn_002.modifiers.new('Subdivision', 'SUBSURF')
_m.uv_smooth = 'PRESERVE_CORNERS'
_m.levels = 2
ob_point.location = (0.4333, -3.448, 0.8087)
ob_area_002.location = (8.778, -0.552, 2.554)
ob_area_002.rotation_euler = (1.288, -0.0, 1.508)
ob_area_004.location = (2.512, 4.937, 2.497)
ob_area_004.rotation_euler = (-1.548, -0.0, -0.4707)

# ---- collection membership
col_collection.objects.link(ob_spider)
col_collection.objects.link(ob_vert)
col_collection.objects.link(ob_vert_001)
col_collection.objects.link(ob_vert_002)
col_collection.objects.link(ob_vert_003)
col_collection.objects.link(ob_circle_001)
col_collection.objects.link(ob_plane)
col_collection.objects.link(ob_camera)
col_collection.objects.link(ob_area)
col_collection.objects.link(ob_area_001)
col_collection.objects.link(ob_area_003)
col_collection.objects.link(ob_circle_017)
col_collection.objects.link(ob_cookie_001)
col_collection.objects.link(ob_corn_001)
col_collection.objects.link(ob_eye_003)
col_collection.objects.link(ob_corn_002)
col_collection.objects.link(ob_point)
col_collection.objects.link(ob_area_002)
col_collection.objects.link(ob_area_004)

# ---- scene / render settings (as saved in the file)
scene.camera = ob_camera
scene.frame_start = 1; scene.frame_end = 250; scene.frame_set(1)
scene.render.engine = 'CYCLES'
scene.render.resolution_x = 1600
scene.render.resolution_y = 1200
scene.render.use_border = True
scene.cycles.samples = 512
scene.cycles.sampling_pattern = 'TABULATED_SOBOL'
scene.cycles.use_adaptive_sampling = False
scene.cycles.use_light_tree = False
scene.eevee.use_gtao = True
scene.eevee.use_raytracing = True
scene.view_settings.look = 'High Contrast'
scene.view_settings.view_transform = 'Filmic'
scene.view_settings.exposure = 1.193
bpy.context.view_layer.update()
